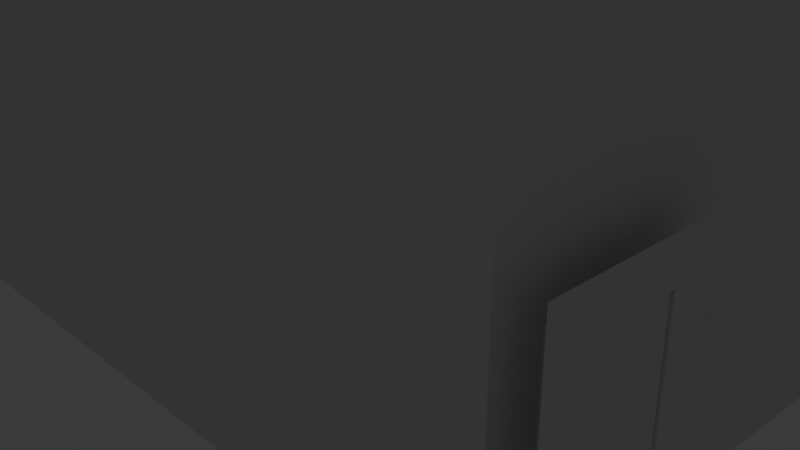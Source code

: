 # Source: Untitled1.blend  (saved by Blender 4.5.91; exported with 4.5.12 LTS)
import bpy
from mathutils import Matrix  # noqa: F401  (used for matrix-valued properties, if any)

bpy.ops.wm.read_factory_settings(use_empty=True)
scene = bpy.context.scene
scene.name = 'Scene'

# ---- collections
col_room = bpy.data.collections.new('ROOM'); scene.collection.children.link(col_room)
col_scene = bpy.data.collections.new('Scene'); scene.collection.children.link(col_scene)
col_references = bpy.data.collections.new('References'); scene.collection.children.link(col_references)
col_collection_4 = bpy.data.collections.new('Collection 4'); scene.collection.children.link(col_collection_4)

# ---- materials (node trees are filled in below, after node groups)
mat_tableboard = bpy.data.materials.new('tableboard')
mat_tablelegs = bpy.data.materials.new('tableLegs')
mat_feet = bpy.data.materials.new('feet')

# ---- node groups
ng_smooth_by_angle = bpy.data.node_groups.new('Smooth by Angle', 'GeometryNodeTree')
_s = ng_smooth_by_angle.interface.new_socket(name='Mesh', in_out='OUTPUT', socket_type='NodeSocketGeometry')
_s = ng_smooth_by_angle.interface.new_socket(name='Mesh', in_out='INPUT', socket_type='NodeSocketGeometry')
_s = ng_smooth_by_angle.interface.new_socket(name='Angle', in_out='INPUT', socket_type='NodeSocketFloat')
_s.subtype = 'ANGLE'
_s.default_value = 0.5236
_s.min_value = 0.0
_s.max_value = 3.142
_s.description = 'Maximum face angle for smooth edges'
_s = ng_smooth_by_angle.interface.new_socket(name='Ignore Sharpness', in_out='INPUT', socket_type='NodeSocketBool')
_s.force_non_field = True
ng_smooth_by_angle.description = 'Set the sharpness of mesh edges based on the angle between the neighboring faces'
ng_smooth_by_angle.is_modifier = True
_N = ng_smooth_by_angle.nodes; _L = ng_smooth_by_angle.links
n0 = _N.new('GeometryNodeSetShadeSmooth'); n0.name = 'Set Shade Smooth'; n0.location = (120, -80)
n0.domain = 'EDGE'
n1 = _N.new('GeometryNodeSetShadeSmooth'); n1.name = 'Set Shade Smooth.001'; n1.location = (300, -80)
n2 = _N.new('NodeGroupOutput'); n2.name = 'Group Output'; n2.location = (480, -80)
n3 = _N.new('GeometryNodeInputMeshEdgeAngle'); n3.name = 'Edge Angle'; n3.location = (-440, -240)
n4 = _N.new('NodeGroupInput'); n4.name = 'Group Input'; n4.location = (-80, -80)
n5 = _N.new('GeometryNodeInputEdgeSmooth'); n5.name = 'Is Edge Smooth'; n5.location = (-260, -120)
n6 = _N.new('GeometryNodeInputShadeSmooth'); n6.name = 'Is Shade Smooth'; n6.location = (-440, -397)
n7 = _N.new('FunctionNodeCompare'); n7.name = 'Compare'; n7.location = (-260, -260)
n7.operation = 'LESS_EQUAL'
n7.inputs[6].default_value = (0.0, 0.0, 0.0, 0.0)
n7.inputs[7].default_value = (0.0, 0.0, 0.0, 0.0)
n8 = _N.new('FunctionNodeBooleanMath'); n8.name = 'Boolean Math.001'; n8.location = (-80, -260)
n9 = _N.new('NodeGroupInput'); n9.name = 'Group Input.001'; n9.location = (-440, -329)
n10 = _N.new('NodeGroupInput'); n10.name = 'Group Input.002'; n10.location = (-259, -189)
n11 = _N.new('FunctionNodeBooleanMath'); n11.name = 'Boolean Math'; n11.location = (-80, -149)
n11.operation = 'OR'
n12 = _N.new('FunctionNodeBooleanMath'); n12.name = 'Boolean Math.002'; n12.location = (-260, -380)
n12.operation = 'OR'
n13 = _N.new('NodeGroupInput'); n13.name = 'Group Input.003'; n13.location = (-440, -460)
_L.new(n3.outputs[0], n7.inputs[0])
_L.new(n1.outputs[0], n2.inputs[0])
_L.new(n9.outputs[1], n7.inputs[1])
_L.new(n7.outputs[0], n8.inputs[0])
_L.new(n4.outputs[0], n0.inputs[0])
_L.new(n0.outputs[0], n1.inputs[0])
_L.new(n8.outputs[0], n0.inputs[2])
_L.new(n10.outputs[2], n11.inputs[1])
_L.new(n5.outputs[0], n11.inputs[0])
_L.new(n11.outputs[0], n0.inputs[1])
_L.new(n13.outputs[2], n12.inputs[1])
_L.new(n6.outputs[0], n12.inputs[0])
_L.new(n12.outputs[0], n8.inputs[1])
n2.is_active_output = True

# ---- material node trees
mat_tableboard.use_nodes = True; mat_tableboard.node_tree.nodes.clear()
_N = mat_tableboard.node_tree.nodes; _L = mat_tableboard.node_tree.links
n0 = _N.new('ShaderNodeBsdfPrincipled'); n0.name = 'Principled BSDF'; n0.location = (-200, 100)
n1 = _N.new('ShaderNodeOutputMaterial'); n1.name = 'Material Output'; n1.location = (200, 100)
_L.new(n0.outputs[0], n1.inputs[0])
n1.is_active_output = True
mat_tablelegs.use_nodes = True; mat_tablelegs.node_tree.nodes.clear()
_N = mat_tablelegs.node_tree.nodes; _L = mat_tablelegs.node_tree.links
n0 = _N.new('ShaderNodeBsdfPrincipled'); n0.name = 'Principled BSDF'; n0.location = (-200, 100)
n1 = _N.new('ShaderNodeOutputMaterial'); n1.name = 'Material Output'; n1.location = (200, 100)
_L.new(n0.outputs[0], n1.inputs[0])
n1.is_active_output = True
mat_feet.use_nodes = True; mat_feet.node_tree.nodes.clear()
_N = mat_feet.node_tree.nodes; _L = mat_feet.node_tree.links
n0 = _N.new('ShaderNodeBsdfPrincipled'); n0.name = 'Principled BSDF'; n0.location = (-200, 100)
n1 = _N.new('ShaderNodeOutputMaterial'); n1.name = 'Material Output'; n1.location = (200, 100)
_L.new(n0.outputs[0], n1.inputs[0])
n1.is_active_output = True

# ---- world
world_world = bpy.data.worlds.new('World'); scene.world = world_world
world_world.use_nodes = True; world_world.node_tree.nodes.clear()
_N = world_world.node_tree.nodes; _L = world_world.node_tree.links
n0 = _N.new('ShaderNodeOutputWorld'); n0.name = 'World Output'; n0.location = (200, 100)
n1 = _N.new('ShaderNodeBackground'); n1.name = 'Background'; n1.location = (-200, 100)
n1.inputs[0].default_value = (0.05088, 0.05088, 0.05088, 1.0)
_L.new(n1.outputs[0], n0.inputs[0])
n0.is_active_output = True
world_world.color = (0.05088, 0.05088, 0.05088)
world_world.sun_shadow_jitter_overblur = 0.0

# ---- cameras
cam_camera = bpy.data.cameras.new('Camera')
cam_camera.clip_end = 100.0
cam_camera.ortho_scale = 7.314

# ---- lights
light_light = bpy.data.lights.new('Light', 'POINT')
light_light.energy = 1000.0
light_light.shadow_soft_size = 0.1

# ---- meshes
me_plane_003 = bpy.data.meshes.new('Plane.003')
me_plane_003.from_pydata([(-1.0, -1.0, 0.0), (1.0, -1.0, 0.0), (-1.0, 1.0, 0.0), (1.0, 1.0, 0.0), (-0.4037, -16.38, -3.814e-16), (-0.2963, -16.38, 3.814e-16), (-0.2963, -1.0, 0.0), (-0.4037, -1.0, 0.0), (-0.4037, 1.0, 0.0), (-0.2963, 1.0, 0.0), (-0.4037, 16.38, -3.814e-16), (-0.2963, 16.38, 3.814e-16)], [], [(6, 7, 4, 5), (8, 9, 11, 10), (6, 9, 8, 7), (6, 1, 3, 9), (0, 7, 8, 2)])
_uv = me_plane_003.uv_layers.new(name='UVMap')
_uv.uv.foreach_set('vector', [0.3518, 0.0, 0.2982, 0.0, 0.2982, 0.0, 0.3518, 0.0, 0.2982, 1.0, 0.3518, 1.0, 0.3518, 1.0, 0.2982, 1.0, 0.3518, 0.0, 0.3518, 1.0, 0.2982, 1.0, 0.2982, 0.0, 0.3518, 0.0, 1.0, 0.0, 1.0, 1.0, 0.3518, 1.0, 0.0, 0.0, 0.2982, 0.0, 0.2982, 1.0, 0.0, 1.0])
me_plane_003.update()
me_plane_004 = bpy.data.meshes.new('Plane.004')
me_plane_004.from_pydata([(-1.0, -0.6766, -1.413e-08), (1.0, -0.6766, -1.413e-08), (-1.0, 0.6806, 1.396e-08), (1.0, 0.6806, 1.396e-08), (-0.833, 0.5747, 1.539e-08), (-0.833, -0.5707, -1.27e-08), (0.833, -0.5707, -1.556e-08), (0.833, 0.5747, 1.253e-08), (-0.833, 0.5747, 1.539e-08), (-0.833, -0.5707, -1.27e-08), (0.833, -0.5707, -1.556e-08), (0.833, 0.5747, 1.253e-08)], [], [(5, 4, 2, 0), (6, 5, 0, 1), (7, 6, 1, 3), (4, 7, 3, 2), (7, 4, 8, 11), (5, 6, 10, 9), (6, 7, 11, 10), (4, 5, 9, 8)])
_uv = me_plane_004.uv_layers.new(name='UVMap')
_uv.uv.foreach_set('vector', [0.05295, 0.05295, 0.05295, 0.9471, 0.0, 1.0, 0.0, 0.0, 0.9471, 0.05295, 0.05295, 0.05295, 0.0, 0.0, 1.0, 0.0, 0.9471, 0.9471, 0.9471, 0.05295, 1.0, 0.0, 1.0, 1.0, 0.05295, 0.9471, 0.9471, 0.9471, 1.0, 1.0, 0.0, 1.0, 0.9471, 0.9471, 0.05295, 0.9471, 0.05295, 0.9471, 0.9471, 0.9471, 0.05295, 0.05295, 0.9471, 0.05295, 0.9471, 0.05295, 0.05295, 0.05295, 0.9471, 0.05295, 0.9471, 0.9471, 0.9471, 0.9471, 0.9471, 0.05295, 0.05295, 0.9471, 0.05295, 0.05295, 0.05295, 0.05295, 0.05295, 0.9471])
me_plane_004.update()
me_plane_006 = bpy.data.meshes.new('Plane.006')
me_plane_006.from_pydata([(-0.833, 0.5747, 1.539e-08), (-0.833, -0.5707, -1.27e-08), (0.833, -0.5707, -1.556e-08), (0.833, 0.5747, 1.253e-08)], [], [(0, 1, 2, 3)])
_uv = me_plane_006.uv_layers.new(name='UVMap')
_uv.uv.foreach_set('vector', [0.05295, 0.9471, 0.05295, 0.05295, 0.9471, 0.05295, 0.9471, 0.9471])
me_plane_006.update()
me_cube = bpy.data.meshes.new('Cube')
me_cube.from_pydata([(-0.2165, -0.5314, -1.674), (-0.2165, -1.0, -1.205), (-0.2165, -0.8627, -1.537), (-0.2165, -1.0, -0.1426), (-0.2165, -0.5314, 0.326), (-0.2165, -0.8627, 0.1888), (-0.2165, 1.0, -1.205), (-0.2165, 0.5314, -1.674), (-0.2165, 0.8627, -1.537), (-0.2165, 0.5314, 0.326), (-0.2165, 1.0, -0.1426), (-0.2165, 0.8627, 0.1888), (1.784, -1.0, -1.205), (1.784, -0.5314, -1.674), (1.784, -0.8627, -1.537), (1.784, -0.5314, 0.326), (1.784, -1.0, -0.1426), (1.784, -0.8627, 0.1888), (1.784, 0.5314, -1.674), (1.784, 1.0, -1.205), (1.784, 0.8627, -1.537), (1.784, 1.0, -0.1426), (1.784, 0.5314, 0.326), (1.784, 0.8627, 0.1888)], [], [(18, 7, 8, 20), (20, 8, 6, 19), (9, 22, 23, 11), (11, 23, 21, 10), (0, 13, 14, 2), (2, 14, 12, 1), (15, 4, 5, 17), (17, 5, 3, 16), (7, 18, 13, 0), (0, 2, 1, 3, 5, 4, 9, 11, 10, 6, 8, 7), (12, 16, 3, 1), (22, 9, 4, 15), (6, 10, 21, 19), (18, 20, 19, 21, 23, 22, 15, 17, 16, 12, 14, 13)])
me_cube.polygons.foreach_set('use_smooth', [True] * 14)
_uv = me_cube.uv_layers.new(name='UVMap')
_uv.uv.foreach_set('vector', [0.375, 0.5586, 0.125, 0.5586, 0.125, 0.5, 0.3874, 0.5124, 0.3874, 0.5124, 0.3894, 0.2356, 0.4336, 0.25, 0.4336, 0.5, 0.875, 0.5586, 0.625, 0.5586, 0.6126, 0.5124, 0.875, 0.5, 0.6106, 0.2356, 0.6126, 0.5124, 0.5664, 0.5, 0.5664, 0.25, 0.125, 0.6914, 0.375, 0.6914, 0.3874, 0.7376, 0.125, 0.75, 0.375, 1.0, 0.3874, 0.7376, 0.4336, 0.75, 0.4336, 1.0, 0.625, 0.6914, 0.875, 0.6914, 0.875, 0.75, 0.6126, 0.7376, 0.6126, 0.7376, 0.625, 1.0, 0.5664, 1.0, 0.5664, 0.75, 0.125, 0.5586, 0.375, 0.5586, 0.375, 0.6914, 0.125, 0.6914, 0.375, 0.05858, 0.3922, 0.01716, 0.4336, 0.0, 0.5664, 0.0, 0.6078, 0.01716, 0.625, 0.05858, 0.625, 0.1914, 0.6106, 0.2356, 0.5664, 0.25, 0.4336, 0.25, 0.3894, 0.2356, 0.375, 0.1914, 0.4336, 0.75, 0.5664, 0.75, 0.5664, 1.0, 0.4336, 1.0, 0.625, 0.5586, 0.875, 0.5586, 0.875, 0.6914, 0.625, 0.6914, 0.4336, 0.25, 0.5664, 0.25, 0.5664, 0.5, 0.4336, 0.5, 0.375, 0.5586, 0.3874, 0.5124, 0.4336, 0.5, 0.5664, 0.5, 0.6126, 0.5124, 0.625, 0.5586, 0.625, 0.6914, 0.6126, 0.7376, 0.5664, 0.75, 0.4336, 0.75, 0.3874, 0.7376, 0.375, 0.6914])
me_cube.update()
me_cube_001 = bpy.data.meshes.new('Cube.001')
me_cube_001.from_pydata([(0.1975, -1.325, -2.799), (0.1975, -1.325, -0.5796), (0.1975, 0.4236, -2.799), (0.1975, 0.4236, -0.5796), (2.417, -1.325, -2.799), (2.417, -1.325, -0.5796), (2.417, 0.4236, -2.799), (2.417, 0.4236, -0.5796)], [], [(0, 1, 3, 2), (2, 3, 7, 6), (6, 7, 5, 4), (4, 5, 1, 0), (2, 6, 4, 0), (7, 3, 1, 5)])
me_cube_001.polygons.foreach_set('use_smooth', [True] * 6)
_uv = me_cube_001.uv_layers.new(name='UVMap')
_uv.uv.foreach_set('vector', [0.375, 0.0, 0.625, 0.0, 0.625, 0.25, 0.375, 0.25, 0.375, 0.25, 0.625, 0.25, 0.625, 0.5, 0.375, 0.5, 0.375, 0.5, 0.625, 0.5, 0.625, 0.75, 0.375, 0.75, 0.375, 0.75, 0.625, 0.75, 0.625, 1.0, 0.375, 1.0, 0.125, 0.5, 0.375, 0.5, 0.375, 0.75, 0.125, 0.75, 0.625, 0.5, 0.875, 0.5, 0.875, 0.75, 0.625, 0.75])
me_cube_001.update()
me_vert = bpy.data.meshes.new('Vert')
me_vert.from_pydata([(-0.00338, 0.0, -0.2145), (0.7477, 0.0, -0.2145), (0.7477, 0.0, -1.497)], [(0, 1), (1, 2)], [])
me_vert.update()
me_plane_001 = bpy.data.meshes.new('Plane.001')
me_plane_001.from_pydata([(-4.203, 3.383, 0.005271), (-4.203, 2.608, 0.005271), (-4.203, 3.383, 1.995), (-4.203, 2.608, 1.995), (-4.203, 3.383, 1.612), (-4.203, 2.608, 1.612), (-4.203, 3.383, 1.462), (-4.203, 2.608, 1.462), (-4.203, 3.383, 1.099), (-4.203, 3.383, 0.7358), (-4.203, 3.383, 0.3728), (-4.203, 2.608, 1.099), (-4.203, 2.608, 0.7358), (-4.203, 2.608, 0.3728), (-4.203, 2.675, 0.005271), (-4.203, 3.316, 0.005271), (-4.203, 2.996, 0.005271), (-4.203, 3.316, 1.995), (-4.203, 2.675, 1.995), (-4.203, 2.996, 1.995), (-4.203, 3.316, 1.612), (-4.203, 2.675, 1.612), (-4.203, 2.996, 1.612), (-4.203, 3.316, 1.462), (-4.203, 2.675, 1.462), (-4.203, 2.996, 1.462), (-4.203, 3.316, 1.099), (-4.203, 2.675, 1.099), (-4.203, 2.996, 1.099), (-4.203, 3.316, 0.7358), (-4.203, 2.675, 0.7358), (-4.203, 2.996, 0.7358), (-4.203, 2.675, 0.3728), (-4.203, 3.316, 0.3728), (-4.203, 2.996, 0.3728), (-4.203, 2.724, 1.661), (-4.203, 2.724, 1.946), (-4.203, 2.947, 1.946), (-4.203, 2.947, 1.661), (-4.203, 3.045, 1.661), (-4.203, 3.045, 1.946), (-4.203, 3.267, 1.946), (-4.203, 3.267, 1.661), (-4.203, 3.267, 1.413), (-4.203, 3.267, 1.148), (-4.203, 3.045, 1.148), (-4.203, 3.045, 1.413), (-4.203, 2.947, 1.413), (-4.203, 2.947, 1.148), (-4.203, 2.724, 1.148), (-4.203, 2.724, 1.413), (-4.203, 3.267, 1.05), (-4.203, 3.267, 0.7848), (-4.203, 3.045, 0.7848), (-4.203, 3.045, 1.05), (-4.203, 2.947, 1.05), (-4.203, 2.947, 0.7848), (-4.203, 2.724, 0.7848), (-4.203, 2.724, 1.05), (-4.203, 3.267, 0.6869), (-4.203, 3.267, 0.4218), (-4.203, 3.045, 0.4218), (-4.203, 3.045, 0.6869), (-4.203, 2.947, 0.6869), (-4.203, 2.947, 0.4218), (-4.203, 2.724, 0.4218), (-4.203, 2.724, 0.6869)], [], [(33, 15, 16, 34), (34, 16, 14, 32), (20, 23, 25, 22), (22, 25, 24, 21), (13, 32, 14, 1), (33, 10, 0, 15), (18, 21, 5, 3), (2, 4, 20, 17), (5, 21, 24, 7), (20, 4, 6, 23), (23, 6, 8, 26), (7, 24, 27, 11), (11, 27, 30, 12), (26, 8, 9, 29), (12, 30, 32, 13), (29, 9, 10, 33), (21, 18, 36, 35), (18, 19, 37, 36), (19, 22, 38, 37), (22, 21, 35, 38), (22, 19, 40, 39), (19, 17, 41, 40), (17, 20, 42, 41), (20, 22, 39, 42), (23, 26, 44, 43), (26, 28, 45, 44), (28, 25, 46, 45), (25, 23, 43, 46), (25, 28, 48, 47), (28, 27, 49, 48), (27, 24, 50, 49), (24, 25, 47, 50), (26, 29, 52, 51), (29, 31, 53, 52), (31, 28, 54, 53), (28, 26, 51, 54), (28, 31, 56, 55), (31, 30, 57, 56), (30, 27, 58, 57), (27, 28, 55, 58), (29, 33, 60, 59), (33, 34, 61, 60), (34, 31, 62, 61), (31, 29, 59, 62), (31, 34, 64, 63), (34, 32, 65, 64), (32, 30, 66, 65), (30, 31, 63, 66)])
_uv = me_plane_001.uv_layers.new(name='UVMap')
_uv.uv.foreach_set('vector', [0.0, 0.0, 0.0, 0.0, 0.0, 0.0, 0.0, 0.0, 0.0, 0.0, 0.0, 0.0, 0.0, 0.0, 0.0, 0.0, 0.0, 0.0, 0.0, 0.0, 0.0, 0.0, 0.0, 0.0, 0.0, 0.0, 0.0, 0.0, 0.0, 0.0, 0.0, 0.0, 0.0, 0.0, 0.0, 0.0, 0.0, 0.0, 0.0, 0.0, 0.0, 0.0, 0.0, 0.0, 0.0, 0.0, 0.0, 0.0, 0.0, 0.0, 0.0, 0.0, 0.0, 0.0, 0.0, 0.0, 0.0, 0.0, 0.0, 0.0, 0.0, 0.0, 0.0, 0.0, 0.0, 0.0, 0.0, 0.0, 0.0, 0.0, 0.0, 0.0, 0.0, 0.0, 0.0, 0.0, 0.0, 0.0, 0.0, 0.0, 0.0, 0.0, 0.0, 0.0, 0.0, 0.0, 0.0, 0.0, 0.0, 0.0, 0.0, 0.0, 0.0, 0.0, 0.0, 0.0, 0.0, 0.0, 0.0, 0.0, 0.0, 0.0, 0.0, 0.0, 0.0, 0.0, 0.0, 0.0, 0.0, 0.0, 0.0, 0.0, 0.0, 0.0, 0.0, 0.0, 0.0, 0.0, 0.0, 0.0, 0.0, 0.0, 0.0, 0.0, 0.0, 0.0, 0.0, 0.0, 0.0, 0.0, 0.0, 0.0, 0.0, 0.0, 0.0, 0.0, 0.0, 0.0, 0.0, 0.0, 0.0, 0.0, 0.0, 0.0, 0.0, 0.0, 0.0, 0.0, 0.0, 0.0, 0.0, 0.0, 0.0, 0.0, 0.0, 0.0, 0.0, 0.0, 0.0, 0.0, 0.0, 0.0, 0.0, 0.0, 0.0, 0.0, 0.0, 0.0, 0.0, 0.0, 0.0, 0.0, 0.0, 0.0, 0.0, 0.0, 0.0, 0.0, 0.0, 0.0, 0.0, 0.0, 0.0, 0.0, 0.0, 0.0, 0.0, 0.0, 0.0, 0.0, 0.0, 0.0, 0.0, 0.0, 0.0, 0.0, 0.0, 0.0, 0.0, 0.0, 0.0, 0.0, 0.0, 0.0, 0.0, 0.0, 0.0, 0.0, 0.0, 0.0, 0.0, 0.0, 0.0, 0.0, 0.0, 0.0, 0.0, 0.0, 0.0, 0.0, 0.0, 0.0, 0.0, 0.0, 0.0, 0.0, 0.0, 0.0, 0.0, 0.0, 0.0, 0.0, 0.0, 0.0, 0.0, 0.0, 0.0, 0.0, 0.0, 0.0, 0.0, 0.0, 0.0, 0.0, 0.0, 0.0, 0.0, 0.0, 0.0, 0.0, 0.0, 0.0, 0.0, 0.0, 0.0, 0.0, 0.0, 0.0, 0.0, 0.0, 0.0, 0.0, 0.0, 0.0, 0.0, 0.0, 0.0, 0.0, 0.0, 0.0, 0.0, 0.0, 0.0, 0.0, 0.0, 0.0, 0.0, 0.0, 0.0, 0.0, 0.0, 0.0, 0.0, 0.0, 0.0, 0.0, 0.0, 0.0, 0.0, 0.0, 0.0, 0.0, 0.0, 0.0, 0.0, 0.0, 0.0, 0.0, 0.0, 0.0, 0.0, 0.0, 0.0, 0.0, 0.0, 0.0, 0.0, 0.0, 0.0, 0.0, 0.0, 0.0, 0.0, 0.0, 0.0, 0.0, 0.0, 0.0, 0.0, 0.0, 0.0, 0.0, 0.0, 0.0, 0.0, 0.0, 0.0, 0.0, 0.0, 0.0, 0.0, 0.0, 0.0, 0.0, 0.0, 0.0, 0.0, 0.0, 0.0, 0.0, 0.0, 0.0, 0.0, 0.0, 0.0, 0.0, 0.0, 0.0, 0.0, 0.0, 0.0, 0.0, 0.0, 0.0, 0.0, 0.0, 0.0, 0.0, 0.0, 0.0, 0.0, 0.0, 0.0, 0.0, 0.0, 0.0, 0.0, 0.0, 0.0, 0.0, 0.0, 0.0, 0.0, 0.0, 0.0, 0.0, 0.0, 0.0, 0.0, 0.0, 0.0, 0.0, 0.0, 0.0])
me_plane_001.update()
me_plane_007 = bpy.data.meshes.new('Plane.007')
me_plane_007.from_pydata([(-4.203, 2.724, 1.661), (-4.203, 2.724, 1.946), (-4.203, 2.947, 1.946), (-4.203, 2.947, 1.661), (-4.203, 3.045, 1.661), (-4.203, 3.045, 1.946), (-4.203, 3.267, 1.946), (-4.203, 3.267, 1.661), (-4.203, 3.267, 1.413), (-4.203, 3.267, 1.148), (-4.203, 3.045, 1.148), (-4.203, 3.045, 1.413), (-4.203, 2.947, 1.413), (-4.203, 2.947, 1.148), (-4.203, 2.724, 1.148), (-4.203, 2.724, 1.413), (-4.203, 3.267, 1.05), (-4.203, 3.267, 0.7848), (-4.203, 3.045, 0.7848), (-4.203, 3.045, 1.05), (-4.203, 2.947, 1.05), (-4.203, 2.947, 0.7848), (-4.203, 2.724, 0.7848), (-4.203, 2.724, 1.05), (-4.203, 3.267, 0.6869), (-4.203, 3.267, 0.4218), (-4.203, 3.045, 0.4218), (-4.203, 3.045, 0.6869), (-4.203, 2.947, 0.6869), (-4.203, 2.947, 0.4218), (-4.203, 2.724, 0.4218), (-4.203, 2.724, 0.6869)], [], [(1, 2, 3, 0), (5, 6, 7, 4), (8, 9, 10, 11), (12, 13, 14, 15), (16, 17, 18, 19), (20, 21, 22, 23), (24, 25, 26, 27), (28, 29, 30, 31)])
_uv = me_plane_007.uv_layers.new(name='UVMap')
_uv.uv.foreach_set('vector', [0.0, 0.0, 0.0, 0.0, 0.0, 0.0, 0.0, 0.0, 0.0, 0.0, 0.0, 0.0, 0.0, 0.0, 0.0, 0.0, 0.0, 0.0, 0.0, 0.0, 0.0, 0.0, 0.0, 0.0, 0.0, 0.0, 0.0, 0.0, 0.0, 0.0, 0.0, 0.0, 0.0, 0.0, 0.0, 0.0, 0.0, 0.0, 0.0, 0.0, 0.0, 0.0, 0.0, 0.0, 0.0, 0.0, 0.0, 0.0, 0.0, 0.0, 0.0, 0.0, 0.0, 0.0, 0.0, 0.0, 0.0, 0.0, 0.0, 0.0, 0.0, 0.0, 0.0, 0.0])
me_plane_007.update()
me_plane = bpy.data.meshes.new('Plane')
me_plane.from_pydata([(-4.203, -3.499, 0.0), (4.203, -3.499, 0.0), (-4.203, 3.499, 0.0), (4.203, 3.499, 0.0), (-4.203, 3.499, 3.0), (-4.203, -3.499, 3.0), (4.203, -3.499, 3.0), (4.203, 3.499, 3.0), (-4.203, 1.374, 0.0), (4.203, 1.374, 0.0), (-4.203, 1.374, 3.0), (4.203, 1.374, 3.0), (-4.203, 0.4654, 0.0), (-4.203, 0.4654, 3.0), (4.203, 0.4654, 0.0), (4.203, 0.4654, 3.0), (-4.203, -2.599, 0.0), (-4.203, -2.599, 3.0), (4.203, -2.599, 0.0), (4.203, -2.599, 3.0), (-4.203, -3.091, 0.0), (-4.203, -3.091, 3.0), (4.203, -3.091, 0.0), (4.203, -3.091, 3.0), (4.203, 3.391, 0.0), (4.203, 3.391, 3.0), (-4.203, 3.391, 0.0), (-4.203, 3.391, 3.0), (-4.203, 2.6, 0.0), (-4.203, 2.6, 3.0), (4.203, 2.6, 0.0), (4.203, 2.6, 3.0), (4.203, 3.499, 2.0), (4.203, -3.499, 2.0), (-4.203, -3.499, 2.0), (-4.203, 3.499, 2.0), (-4.203, 1.374, 2.0), (4.203, 1.374, 2.0), (4.203, 0.4654, 2.0), (-4.203, 0.4654, 2.0), (4.203, -2.599, 2.0), (-4.203, -2.599, 2.0), (4.203, -3.091, 2.0), (-2.522, -3.499, 0.0), (-4.203, 3.391, 2.0), (4.203, 3.391, 2.0), (4.203, 2.6, 2.0), (-4.203, 2.6, 2.0), (4.203, -2.297, 0.0), (4.203, -2.297, 3.0), (-4.203, -2.297, 0.0), (-4.203, -2.297, 3.0), (-4.203, -2.297, 2.0), (4.203, -2.297, 2.0), (4.203, -0.6645, 0.0), (4.203, -0.6645, 3.0), (4.203, -0.6645, 2.0), (-4.203, -0.6645, 0.0), (-4.203, -0.6645, 3.0), (-4.203, -0.6645, 2.0), (-4.203, -1.589, 0.0), (-4.203, -1.589, 3.0), (-4.203, -1.589, 2.0), (4.203, -1.589, 0.0), (4.203, -1.589, 3.0), (4.203, -1.589, 2.0), (-4.203, 3.499, 1.0), (4.203, 1.374, 1.0), (4.203, 0.4654, 1.0), (-4.203, 3.391, 1.0), (4.203, 3.391, 1.0), (4.203, 2.6, 1.0), (4.203, 3.499, 1.0), (4.203, -2.297, 1.0), (4.203, -0.6645, 1.0), (4.203, -1.589, 1.0), (4.203, -3.499, 1.0), (-4.203, 1.374, 1.0), (-4.203, 0.4654, 1.0), (-4.203, -2.599, 1.0), (4.203, -3.091, 1.0), (-4.203, -3.091, 1.0), (-4.203, 2.6, 1.0), (-4.203, -3.499, 1.0), (-4.203, -2.297, 1.0), (-4.203, -0.6645, 1.0), (-4.203, -1.589, 1.0), (4.203, 3.499, 2.287), (-4.203, -3.499, 2.287), (4.203, -3.499, 2.287), (-4.203, 3.499, 2.287), (-4.203, 1.374, 2.287), (4.203, 1.374, 2.287), (4.203, 0.4654, 2.287), (-4.203, 0.4654, 2.287), (4.203, -2.599, 2.287), (-4.203, -2.599, 2.287), (4.203, -3.091, 2.287), (-4.203, -3.091, 2.287), (-4.203, 3.391, 2.287), (4.203, 3.391, 2.287), (4.203, 2.6, 2.287), (-4.203, 2.6, 2.287), (-4.203, -2.297, 2.287), (4.203, -2.297, 2.287), (-4.203, -0.6645, 2.287), (4.203, -0.6645, 2.287), (4.203, -1.589, 2.287), (-4.203, -1.589, 2.287), (-0.8405, -3.499, 0.0), (0.8405, -3.499, 0.0), (2.522, -3.499, 0.0), (2.522, 3.499, 0.0), (0.8405, 3.499, 0.0), (-0.8405, 3.499, 0.0), (-2.522, 3.499, 0.0), (-2.522, -3.499, 3.0), (-0.8405, -3.499, 3.0), (0.8405, -3.499, 3.0), (2.522, -3.499, 3.0), (2.522, 3.499, 3.0), (0.8405, 3.499, 3.0), (-0.8405, 3.499, 3.0), (-2.522, 3.499, 3.0), (-2.522, 1.374, 3.0), (-0.8405, 1.374, 3.0), (0.8405, 1.374, 3.0), (2.522, 1.374, 3.0), (2.522, 1.374, 0.0), (0.8405, 1.374, 0.0), (-0.8405, 1.374, 0.0), (-2.522, 1.374, 0.0), (2.522, 0.4654, 0.0), (0.8405, 0.4654, 0.0), (-0.8405, 0.4654, 0.0), (-2.522, 0.4654, 0.0), (-2.522, 0.4654, 3.0), (-0.8405, 0.4654, 3.0), (0.8405, 0.4654, 3.0), (2.522, 0.4654, 3.0), (-2.522, -2.599, 3.0), (-0.8405, -2.599, 3.0), (0.8405, -2.599, 3.0), (2.522, -2.599, 3.0), (2.522, -2.599, 0.0), (0.8405, -2.599, 0.0), (-0.8405, -2.599, 0.0), (-2.522, -2.599, 0.0), (2.522, -3.091, 0.0), (0.8405, -3.091, 0.0), (-0.8405, -3.091, 0.0), (-2.522, -3.091, 0.0), (-2.522, -3.091, 3.0), (-0.8405, -3.091, 3.0), (0.8405, -3.091, 3.0), (2.522, -3.091, 3.0), (-2.522, 3.391, 3.0), (-0.8405, 3.391, 3.0), (0.8405, 3.391, 3.0), (2.522, 3.391, 3.0), (2.522, 3.391, 0.0), (0.8405, 3.391, 0.0), (-0.8405, 3.391, 0.0), (-2.522, 3.391, 0.0), (2.522, 2.6, 0.0), (0.8405, 2.6, 0.0), (-0.8405, 2.6, 0.0), (-2.522, 2.6, 0.0), (-2.522, 2.6, 3.0), (-0.8405, 2.6, 3.0), (0.8405, 2.6, 3.0), (2.522, 2.6, 3.0), (-2.522, -3.499, 2.0), (-0.8405, -3.499, 2.0), (0.8405, -3.499, 2.0), (2.522, -3.499, 2.0), (2.522, 3.499, 2.0), (0.8405, 3.499, 2.0), (-0.8405, 3.499, 2.0), (-2.522, 3.499, 2.0), (-2.522, -2.297, 3.0), (-0.8405, -2.297, 3.0), (0.8405, -2.297, 3.0), (2.522, -2.297, 3.0), (2.522, -2.297, 0.0), (0.8405, -2.297, 0.0), (-0.8405, -2.297, 0.0), (-2.522, -2.297, 0.0), (-2.522, -0.6645, 3.0), (-0.8405, -0.6645, 3.0), (0.8405, -0.6645, 3.0), (2.522, -0.6645, 3.0), (2.522, -0.6645, 0.0), (0.8405, -0.6645, 0.0), (-0.8405, -0.6645, 0.0), (-2.522, -0.6645, 0.0), (2.522, -1.589, 0.0), (0.8405, -1.589, 0.0), (-0.8405, -1.589, 0.0), (-2.522, -1.589, 0.0), (-2.522, -1.589, 3.0), (-0.8405, -1.589, 3.0), (0.8405, -1.589, 3.0), (2.522, -1.589, 3.0), (2.522, 3.499, 1.0), (0.8405, 3.499, 1.0), (-0.8405, 3.499, 1.0), (-2.522, 3.499, 1.0), (-2.522, -3.499, 1.0), (-0.8405, -3.499, 1.0), (0.8405, -3.499, 1.0), (2.522, -3.499, 1.0), (-2.522, -3.499, 2.287), (-0.8405, -3.499, 2.287), (0.8405, -3.499, 2.287), (2.522, -3.499, 2.287), (2.522, 3.499, 2.287), (0.8405, 3.499, 2.287), (-0.8405, 3.499, 2.287), (-2.522, 3.499, 2.287), (-4.478, -3.499, 2.0), (-4.478, 1.374, 2.0), (-4.478, 0.4654, 2.0), (-4.478, -2.599, 2.0), (-4.478, -0.6645, 2.0), (-4.478, -1.589, 2.0), (-4.478, 1.374, 1.0), (-4.478, 0.4654, 1.0), (-4.478, -2.599, 1.0), (-4.478, -3.091, 1.0), (-4.478, -3.499, 1.0), (-4.478, -0.6645, 1.0), (-4.478, -1.589, 1.0), (-4.478, -3.499, 2.287), (-4.478, 1.374, 2.287), (-4.478, 0.4654, 2.287), (-4.478, -2.599, 2.287), (-4.478, -3.091, 2.287), (-4.478, -0.6645, 2.287), (-4.478, -1.589, 2.287), (-4.478, -3.447, 1.968), (-4.478, 1.32, 1.972), (-4.478, 0.5192, 1.972), (-4.478, -2.654, 1.968), (-4.478, -0.7192, 1.972), (-4.478, -1.535, 1.972), (-4.478, 1.32, 1.09), (-4.478, 0.5192, 1.09), (-4.478, -2.654, 1.087), (-4.478, -3.087, 1.087), (-4.478, -3.447, 1.087), (-4.478, -0.7192, 1.09), (-4.478, -1.535, 1.09), (-4.478, -3.447, 2.222), (-4.478, 1.32, 2.225), (-4.478, 0.5192, 2.225), (-4.478, -2.654, 2.222), (-4.478, -3.087, 2.222), (-4.478, -0.7192, 2.225), (-4.478, -1.535, 2.225), (-4.741, -3.447, 1.968), (-4.741, 1.32, 1.972), (-4.741, 0.5192, 1.972), (-4.741, -2.654, 1.968), (-4.741, -0.7192, 1.972), (-4.741, -1.535, 1.972), (-4.741, 1.32, 1.09), (-4.741, 0.5192, 1.09), (-4.741, -2.654, 1.087), (-4.741, -3.087, 1.087), (-4.741, -3.447, 1.087), (-4.741, -0.7192, 1.09), (-4.741, -1.535, 1.09), (-4.741, -3.447, 2.222), (-4.741, 1.32, 2.225), (-4.741, 0.5192, 2.225), (-4.741, -2.654, 2.222), (-4.741, -3.087, 2.222), (-4.741, -0.7192, 2.225), (-4.741, -1.535, 2.225), (-4.765, 3.391, 0.0), (-4.765, 2.6, 0.0), (-4.765, 3.391, 2.0), (-4.765, 2.6, 2.0), (-4.765, 3.391, 1.0), (-4.765, 2.6, 1.0), (4.456, -2.599, 0.0), (4.456, -3.091, 0.0), (4.456, -2.599, 2.0), (4.456, -3.091, 2.0), (4.456, -2.297, 0.0), (4.456, -2.297, 2.0), (4.456, -2.297, 1.0), (4.456, -3.091, 1.0), (4.456, -1.967, 0.0), (4.456, -1.967, 2.0), (4.456, -1.967, 1.0), (4.456, -3.394, 0.0), (4.456, -3.394, 2.0), (4.456, -3.394, 1.0), (4.456, -2.599, 2.359), (4.456, -3.091, 2.359), (4.456, -2.297, 2.359), (4.456, -1.967, 2.359), (4.456, -3.394, 2.359), (4.203, -3.091, 0.0414), (4.203, -2.599, 0.0414), (4.203, -2.297, 0.0414), (4.456, -3.091, 0.0414), (4.456, -2.599, 0.0414), (4.456, -2.297, 0.0414), (-4.741, -3.856, 2.217), (-4.741, 1.743, 2.193), (-4.741, 0.09611, 2.193), (-4.741, -2.226, 2.217), (-4.741, -0.2887, 2.193), (-4.741, -1.965, 2.193), (-4.741, 1.743, 0.3804), (-4.741, 0.09611, 0.3804), (-4.741, -2.226, 0.4046), (-4.741, -3.116, 0.4046), (-4.741, -3.856, 0.4046), (-4.741, -0.2887, 0.3804), (-4.741, -1.965, 0.3804), (-4.741, -3.856, 2.738), (-4.741, 1.743, 2.714), (-4.741, 0.09611, 2.714), (-4.741, -2.226, 2.738), (-4.741, -3.116, 2.738), (-4.741, -0.2887, 2.714), (-4.741, -1.965, 2.714)], [], [(160, 24, 3, 112), (159, 120, 7, 25), (100, 25, 7, 87), (98, 21, 5, 88), (219, 123, 4, 90), (215, 119, 6, 89), (102, 29, 10, 91), (93, 15, 11, 92), (139, 127, 11, 15), (132, 14, 9, 128), (192, 54, 14, 132), (191, 139, 15, 55), (106, 55, 15, 93), (91, 10, 13, 94), (97, 23, 19, 95), (155, 143, 19, 23), (148, 22, 18, 144), (103, 51, 17, 96), (111, 1, 22, 148), (119, 155, 23, 6), (89, 6, 23, 97), (96, 17, 21, 98), (90, 4, 27, 99), (101, 31, 25, 100), (171, 159, 25, 31), (164, 30, 24, 160), (128, 9, 30, 164), (127, 171, 31, 11), (92, 11, 31, 101), (99, 27, 29, 102), (67, 37, 46, 71), (71, 46, 45, 70), (66, 35, 44, 69), (174, 214, 215, 175), (76, 33, 42, 80), (84, 52, 41, 79), (173, 213, 214, 174), (74, 56, 38, 68), (68, 38, 37, 67), (82, 47, 36, 77), (211, 175, 33, 76), (207, 179, 35, 66), (172, 212, 213, 173), (70, 45, 32, 72), (86, 62, 52, 84), (108, 61, 51, 103), (95, 19, 49, 104), (143, 183, 49, 19), (144, 18, 48, 184), (94, 13, 58, 105), (78, 39, 59, 85), (75, 65, 56, 74), (107, 64, 55, 106), (203, 191, 55, 64), (196, 63, 54, 192), (184, 48, 63, 196), (183, 203, 64, 49), (104, 49, 64, 107), (73, 53, 65, 75), (105, 58, 61, 108), (34, 88, 212, 172), (48, 307, 73, 75, 63), (63, 75, 74, 54), (24, 70, 72, 3), (115, 207, 66, 2), (14, 68, 67, 9), (54, 74, 68, 14), (2, 66, 69, 26), (30, 71, 70, 24), (9, 67, 71, 30), (57, 85, 86, 60), (12, 78, 85, 57), (60, 86, 84, 50), (20, 81, 83, 0), (111, 211, 76, 1), (28, 82, 77, 8), (8, 77, 78, 12), (50, 84, 79, 16), (1, 76, 80, 305, 22), (16, 79, 81, 20), (178, 218, 219, 179), (53, 104, 107, 65), (65, 107, 106, 56), (39, 94, 105, 59), (40, 95, 104, 53), (62, 108, 103, 52), (44, 99, 102, 47), (37, 92, 101, 46), (46, 101, 100, 45), (35, 90, 99, 44), (177, 217, 218, 178), (33, 89, 97, 42), (52, 103, 96, 41), (42, 97, 95, 40), (176, 216, 217, 177), (56, 106, 93, 38), (38, 93, 92, 37), (47, 102, 91, 36), (175, 215, 89, 33), (179, 219, 90, 35), (32, 87, 216, 176), (45, 100, 87, 32), (0, 83, 208, 43), (43, 208, 209, 109), (109, 209, 210, 110), (110, 210, 211, 111), (3, 72, 204, 112), (112, 204, 205, 113), (113, 205, 206, 114), (114, 206, 207, 115), (51, 61, 200, 180), (180, 200, 201, 181), (181, 201, 202, 182), (182, 202, 203, 183), (50, 187, 199, 60), (187, 186, 198, 199), (186, 185, 197, 198), (185, 184, 196, 197), (60, 199, 195, 57), (199, 198, 194, 195), (198, 197, 193, 194), (197, 196, 192, 193), (61, 58, 188, 200), (200, 188, 189, 201), (201, 189, 190, 202), (202, 190, 191, 203), (16, 147, 187, 50), (147, 146, 186, 187), (146, 145, 185, 186), (145, 144, 184, 185), (17, 51, 180, 140), (140, 180, 181, 141), (141, 181, 182, 142), (142, 182, 183, 143), (72, 32, 176, 204), (204, 176, 177, 205), (205, 177, 178, 206), (206, 178, 179, 207), (83, 34, 172, 208), (208, 172, 173, 209), (209, 173, 174, 210), (210, 174, 175, 211), (10, 29, 168, 124), (124, 168, 169, 125), (125, 169, 170, 126), (126, 170, 171, 127), (8, 131, 167, 28), (131, 130, 166, 167), (130, 129, 165, 166), (129, 128, 164, 165), (28, 167, 163, 26), (167, 166, 162, 163), (166, 165, 161, 162), (165, 164, 160, 161), (29, 27, 156, 168), (168, 156, 157, 169), (169, 157, 158, 170), (170, 158, 159, 171), (5, 21, 152, 116), (116, 152, 153, 117), (117, 153, 154, 118), (118, 154, 155, 119), (0, 43, 151, 20), (43, 109, 150, 151), (109, 110, 149, 150), (110, 111, 148, 149), (20, 151, 147, 16), (151, 150, 146, 147), (150, 149, 145, 146), (149, 148, 144, 145), (21, 17, 140, 152), (152, 140, 141, 153), (153, 141, 142, 154), (154, 142, 143, 155), (58, 13, 136, 188), (188, 136, 137, 189), (189, 137, 138, 190), (190, 138, 139, 191), (57, 195, 135, 12), (195, 194, 134, 135), (194, 193, 133, 134), (193, 192, 132, 133), (12, 135, 131, 8), (135, 134, 130, 131), (134, 133, 129, 130), (133, 132, 128, 129), (13, 10, 124, 136), (136, 124, 125, 137), (137, 125, 126, 138), (138, 126, 127, 139), (88, 5, 116, 212), (212, 116, 117, 213), (213, 117, 118, 214), (214, 118, 119, 215), (87, 7, 120, 216), (216, 120, 121, 217), (217, 121, 122, 218), (218, 122, 123, 219), (27, 4, 123, 156), (156, 123, 122, 157), (157, 122, 121, 158), (158, 121, 120, 159), (26, 163, 115, 2), (163, 162, 114, 115), (162, 161, 113, 114), (161, 160, 112, 113), (91, 94, 235, 234), (81, 79, 228, 229), (36, 91, 234, 221), (105, 108, 239, 238), (83, 81, 229, 230), (88, 34, 220, 233), (59, 105, 238, 224), (77, 36, 221, 226), (96, 98, 237, 236), (108, 62, 225, 239), (94, 39, 222, 235), (85, 59, 224, 231), (39, 78, 227, 222), (78, 77, 226, 227), (62, 86, 232, 225), (79, 41, 223, 228), (41, 96, 236, 223), (86, 85, 231, 232), (98, 88, 233, 237), (34, 83, 230, 220), (235, 222, 242, 255), (236, 237, 257, 256), (225, 232, 252, 245), (223, 236, 256, 243), (234, 235, 255, 254), (232, 231, 251, 252), (224, 238, 258, 244), (237, 233, 253, 257), (230, 229, 249, 250), (239, 225, 245, 259), (227, 226, 246, 247), (226, 221, 241, 246), (229, 228, 248, 249), (222, 227, 247, 242), (220, 230, 250, 240), (233, 220, 240, 253), (228, 223, 243, 248), (221, 234, 254, 241), (238, 239, 259, 258), (231, 224, 244, 251), (249, 248, 268, 269), (242, 247, 267, 262), (240, 250, 270, 260), (253, 240, 260, 273), (248, 243, 263, 268), (241, 254, 274, 261), (258, 259, 279, 278), (251, 244, 264, 271), (255, 242, 262, 275), (256, 257, 277, 276), (245, 252, 272, 265), (243, 256, 276, 263), (254, 255, 275, 274), (252, 251, 271, 272), (244, 258, 278, 264), (257, 253, 273, 277), (250, 249, 269, 270), (259, 245, 265, 279), (247, 246, 266, 267), (246, 241, 261, 266), (26, 69, 284, 280), (82, 28, 281, 285), (47, 82, 285, 283), (69, 44, 282, 284), (44, 47, 283, 282), (28, 26, 280, 281), (286, 290, 310, 309), (40, 53, 291, 288), (48, 18, 306, 307), (53, 73, 292, 291), (80, 42, 289, 293), (42, 40, 288, 289), (291, 292, 296, 295), (292, 310, 290, 294, 296), (293, 289, 298, 299), (287, 308, 293, 299, 297), (291, 295, 303, 302), (288, 291, 302, 300), (289, 288, 300, 301), (298, 289, 301, 304), (307, 306, 309, 310), (306, 305, 308, 309), (18, 22, 305, 306), (287, 286, 309, 308), (305, 80, 293, 308), (73, 307, 310, 292), (269, 268, 319, 320), (262, 267, 318, 313), (260, 270, 321, 311), (273, 260, 311, 324), (268, 263, 314, 319), (261, 274, 325, 312), (278, 279, 330, 329), (271, 264, 315, 322), (275, 262, 313, 326), (276, 277, 328, 327), (265, 272, 323, 316), (263, 276, 327, 314), (274, 275, 326, 325), (272, 271, 322, 323), (264, 278, 329, 315), (277, 273, 324, 328), (270, 269, 320, 321), (279, 265, 316, 330), (267, 266, 317, 318), (266, 261, 312, 317)])
_uv = me_plane.uv_layers.new(name='UVMap')
_uv.uv.foreach_set('vector', [0.8, 0.9847, 1.0, 0.9847, 1.0, 1.0, 0.8, 1.0, 0.8, 0.9847, 0.8, 1.0, 1.0, 1.0, 1.0, 0.9847, 1.0, 0.9847, 1.0, 0.9847, 1.0, 1.0, 1.0, 1.0, 0.0, 0.05828, 0.0, 0.05828, 0.0, 0.0, 0.0, 0.0, 0.2, 1.0, 0.2, 1.0, 0.0, 1.0, 0.0, 1.0, 0.8, 0.0, 0.8, 0.0, 1.0, 0.0, 1.0, 0.0, 0.0, 0.8792, 0.0, 0.8792, 0.0, 0.7117, 0.0, 0.7117, 1.0, 0.5767, 1.0, 0.5767, 1.0, 0.7117, 1.0, 0.7117, 0.8, 0.5767, 0.8, 0.7117, 1.0, 0.7117, 1.0, 0.5767, 0.8, 0.5767, 1.0, 0.5767, 1.0, 0.7117, 0.8, 0.7117, 0.8, 0.4274, 1.0, 0.4274, 1.0, 0.5767, 0.8, 0.5767, 0.8, 0.4274, 0.8, 0.5767, 1.0, 0.5767, 1.0, 0.4274, 1.0, 0.4274, 1.0, 0.4274, 1.0, 0.5767, 1.0, 0.5767, 0.0, 0.7117, 0.0, 0.7117, 0.0, 0.5767, 0.0, 0.5767, 1.0, 0.05828, 1.0, 0.05828, 1.0, 0.1718, 1.0, 0.1718, 0.8, 0.05828, 0.8, 0.1718, 1.0, 0.1718, 1.0, 0.05828, 0.8, 0.05828, 1.0, 0.05828, 1.0, 0.1718, 0.8, 0.1718, 0.0, 0.2118, 0.0, 0.2118, 0.0, 0.1718, 0.0, 0.1718, 0.8, 0.0, 1.0, 0.0, 1.0, 0.05828, 0.8, 0.05828, 0.8, 0.0, 0.8, 0.05828, 1.0, 0.05828, 1.0, 0.0, 1.0, 0.0, 1.0, 0.0, 1.0, 0.05828, 1.0, 0.05828, 0.0, 0.1718, 0.0, 0.1718, 0.0, 0.05828, 0.0, 0.05828, 0.0, 1.0, 0.0, 1.0, 0.0, 0.9847, 0.0, 0.9847, 1.0, 0.8792, 1.0, 0.8792, 1.0, 0.9847, 1.0, 0.9847, 0.8, 0.8792, 0.8, 0.9847, 1.0, 0.9847, 1.0, 0.8792, 0.8, 0.8792, 1.0, 0.8792, 1.0, 0.9847, 0.8, 0.9847, 0.8, 0.7117, 1.0, 0.7117, 1.0, 0.8792, 0.8, 0.8792, 0.8, 0.7117, 0.8, 0.8792, 1.0, 0.8792, 1.0, 0.7117, 1.0, 0.7117, 1.0, 0.7117, 1.0, 0.8792, 1.0, 0.8792, 0.0, 0.9847, 0.0, 0.9847, 0.0, 0.8792, 0.0, 0.8792, 1.0, 0.7117, 1.0, 0.7117, 1.0, 0.8792, 1.0, 0.8792, 1.0, 0.8792, 1.0, 0.8792, 1.0, 0.9847, 1.0, 0.9847, 0.0, 1.0, 0.0, 1.0, 0.0, 0.9847, 0.0, 0.9847, 0.6, 0.0, 0.6, 0.0, 0.8, 0.0, 0.8, 0.0, 1.0, 0.0, 1.0, 0.0, 1.0, 0.05828, 1.0, 0.05828, 0.0, 0.2118, 0.0, 0.2118, 0.0, 0.1718, 0.0, 0.1718, 0.4, 0.0, 0.4, 0.0, 0.6, 0.0, 0.6, 0.0, 1.0, 0.4274, 1.0, 0.4274, 1.0, 0.5767, 1.0, 0.5767, 1.0, 0.5767, 1.0, 0.5767, 1.0, 0.7117, 1.0, 0.7117, 0.0, 0.8792, 0.0, 0.8792, 0.0, 0.7117, 0.0, 0.7117, 0.8, 0.0, 0.8, 0.0, 1.0, 0.0, 1.0, 0.0, 0.2, 1.0, 0.2, 1.0, 0.0, 1.0, 0.0, 1.0, 0.2, 0.0, 0.2, 0.0, 0.4, 0.0, 0.4, 0.0, 1.0, 0.9847, 1.0, 0.9847, 1.0, 1.0, 1.0, 1.0, 0.0, 0.3052, 0.0, 0.3052, 0.0, 0.2118, 0.0, 0.2118, 0.0, 0.3052, 0.0, 0.3052, 0.0, 0.2118, 0.0, 0.2118, 1.0, 0.1718, 1.0, 0.1718, 1.0, 0.2118, 1.0, 0.2118, 0.8, 0.1718, 0.8, 0.2118, 1.0, 0.2118, 1.0, 0.1718, 0.8, 0.1718, 1.0, 0.1718, 1.0, 0.2118, 0.8, 0.2118, 0.0, 0.5767, 0.0, 0.5767, 0.0, 0.4274, 0.0, 0.4274, 0.0, 0.5767, 0.0, 0.5767, 0.0, 0.4274, 0.0, 0.4274, 1.0, 0.3052, 1.0, 0.3052, 1.0, 0.4274, 1.0, 0.4274, 1.0, 0.3052, 1.0, 0.3052, 1.0, 0.4274, 1.0, 0.4274, 0.8, 0.3052, 0.8, 0.4274, 1.0, 0.4274, 1.0, 0.3052, 0.8, 0.3052, 1.0, 0.3052, 1.0, 0.4274, 0.8, 0.4274, 0.8, 0.2118, 1.0, 0.2118, 1.0, 0.3052, 0.8, 0.3052, 0.8, 0.2118, 0.8, 0.3052, 1.0, 0.3052, 1.0, 0.2118, 1.0, 0.2118, 1.0, 0.2118, 1.0, 0.3052, 1.0, 0.3052, 1.0, 0.2118, 1.0, 0.2118, 1.0, 0.3052, 1.0, 0.3052, 0.0, 0.4274, 0.0, 0.4274, 0.0, 0.3052, 0.0, 0.3052, 0.0, 0.0, 0.0, 0.0, 0.2, 0.0, 0.2, 0.0, 1.0, 0.2118, 1.0, 0.2118, 1.0, 0.2118, 1.0, 0.3052, 1.0, 0.3052, 1.0, 0.3052, 1.0, 0.3052, 1.0, 0.4274, 1.0, 0.4274, 1.0, 0.9847, 1.0, 0.9847, 1.0, 1.0, 1.0, 1.0, 0.2, 1.0, 0.2, 1.0, 0.0, 1.0, 0.0, 1.0, 1.0, 0.5767, 1.0, 0.5767, 1.0, 0.7117, 1.0, 0.7117, 1.0, 0.4274, 1.0, 0.4274, 1.0, 0.5767, 1.0, 0.5767, 0.0, 1.0, 0.0, 1.0, 0.0, 0.9847, 0.0, 0.9847, 1.0, 0.8792, 1.0, 0.8792, 1.0, 0.9847, 1.0, 0.9847, 1.0, 0.7117, 1.0, 0.7117, 1.0, 0.8792, 1.0, 0.8792, 0.0, 0.4274, 0.0, 0.4274, 0.0, 0.3052, 0.0, 0.3052, 0.0, 0.5767, 0.0, 0.5767, 0.0, 0.4274, 0.0, 0.4274, 0.0, 0.3052, 0.0, 0.3052, 0.0, 0.2118, 0.0, 0.2118, 0.0, 0.05828, 0.0, 0.05828, 0.0, 0.0, 0.0, 0.0, 0.8, 0.0, 0.8, 0.0, 1.0, 0.0, 1.0, 0.0, 0.0, 0.8792, 0.0, 0.8792, 0.0, 0.7117, 0.0, 0.7117, 0.0, 0.7117, 0.0, 0.7117, 0.0, 0.5767, 0.0, 0.5767, 0.0, 0.2118, 0.0, 0.2118, 0.0, 0.1718, 0.0, 0.1718, 1.0, 0.0, 1.0, 0.0, 1.0, 0.05828, 1.0, 0.05828, 1.0, 0.05828, 0.0, 0.1718, 0.0, 0.1718, 0.0, 0.05828, 0.0, 0.05828, 0.4, 1.0, 0.4, 1.0, 0.2, 1.0, 0.2, 1.0, 1.0, 0.2118, 1.0, 0.2118, 1.0, 0.3052, 1.0, 0.3052, 1.0, 0.3052, 1.0, 0.3052, 1.0, 0.4274, 1.0, 0.4274, 0.0, 0.5767, 0.0, 0.5767, 0.0, 0.4274, 0.0, 0.4274, 1.0, 0.1718, 1.0, 0.1718, 1.0, 0.2118, 1.0, 0.2118, 0.0, 0.3052, 0.0, 0.3052, 0.0, 0.2118, 0.0, 0.2118, 0.0, 0.9847, 0.0, 0.9847, 0.0, 0.8792, 0.0, 0.8792, 1.0, 0.7117, 1.0, 0.7117, 1.0, 0.8792, 1.0, 0.8792, 1.0, 0.8792, 1.0, 0.8792, 1.0, 0.9847, 1.0, 0.9847, 0.0, 1.0, 0.0, 1.0, 0.0, 0.9847, 0.0, 0.9847, 0.6, 1.0, 0.6, 1.0, 0.4, 1.0, 0.4, 1.0, 1.0, 0.0, 1.0, 0.0, 1.0, 0.05828, 1.0, 0.05828, 0.0, 0.2118, 0.0, 0.2118, 0.0, 0.1718, 0.0, 0.1718, 1.0, 0.05828, 1.0, 0.05828, 1.0, 0.1718, 1.0, 0.1718, 0.8, 1.0, 0.8, 1.0, 0.6, 1.0, 0.6, 1.0, 1.0, 0.4274, 1.0, 0.4274, 1.0, 0.5767, 1.0, 0.5767, 1.0, 0.5767, 1.0, 0.5767, 1.0, 0.7117, 1.0, 0.7117, 0.0, 0.8792, 0.0, 0.8792, 0.0, 0.7117, 0.0, 0.7117, 0.8, 0.0, 0.8, 0.0, 1.0, 0.0, 1.0, 0.0, 0.2, 1.0, 0.2, 1.0, 0.0, 1.0, 0.0, 1.0, 1.0, 1.0, 1.0, 1.0, 0.8, 1.0, 0.8, 1.0, 1.0, 0.9847, 1.0, 0.9847, 1.0, 1.0, 1.0, 1.0, 0.0, 0.0, 0.0, 0.0, 0.2, 0.0, 0.2, 0.0, 0.2, 0.0, 0.2, 0.0, 0.4, 0.0, 0.4, 0.0, 0.4, 0.0, 0.4, 0.0, 0.6, 0.0, 0.6, 0.0, 0.6, 0.0, 0.6, 0.0, 0.8, 0.0, 0.8, 0.0, 1.0, 1.0, 1.0, 1.0, 0.8, 1.0, 0.8, 1.0, 0.8, 1.0, 0.8, 1.0, 0.6, 1.0, 0.6, 1.0, 0.6, 1.0, 0.6, 1.0, 0.4, 1.0, 0.4, 1.0, 0.4, 1.0, 0.4, 1.0, 0.2, 1.0, 0.2, 1.0, 0.0, 0.2118, 0.0, 0.3052, 0.2, 0.3052, 0.2, 0.2118, 0.2, 0.2118, 0.2, 0.3052, 0.4, 0.3052, 0.4, 0.2118, 0.4, 0.2118, 0.4, 0.3052, 0.6, 0.3052, 0.6, 0.2118, 0.6, 0.2118, 0.6, 0.3052, 0.8, 0.3052, 0.8, 0.2118, 0.0, 0.2118, 0.2, 0.2118, 0.2, 0.3052, 0.0, 0.3052, 0.2, 0.2118, 0.4, 0.2118, 0.4, 0.3052, 0.2, 0.3052, 0.4, 0.2118, 0.6, 0.2118, 0.6, 0.3052, 0.4, 0.3052, 0.6, 0.2118, 0.8, 0.2118, 0.8, 0.3052, 0.6, 0.3052, 0.0, 0.3052, 0.2, 0.3052, 0.2, 0.4274, 0.0, 0.4274, 0.2, 0.3052, 0.4, 0.3052, 0.4, 0.4274, 0.2, 0.4274, 0.4, 0.3052, 0.6, 0.3052, 0.6, 0.4274, 0.4, 0.4274, 0.6, 0.3052, 0.8, 0.3052, 0.8, 0.4274, 0.6, 0.4274, 0.0, 0.3052, 0.0, 0.4274, 0.2, 0.4274, 0.2, 0.3052, 0.2, 0.3052, 0.2, 0.4274, 0.4, 0.4274, 0.4, 0.3052, 0.4, 0.3052, 0.4, 0.4274, 0.6, 0.4274, 0.6, 0.3052, 0.6, 0.3052, 0.6, 0.4274, 0.8, 0.4274, 0.8, 0.3052, 0.0, 0.1718, 0.2, 0.1718, 0.2, 0.2118, 0.0, 0.2118, 0.2, 0.1718, 0.4, 0.1718, 0.4, 0.2118, 0.2, 0.2118, 0.4, 0.1718, 0.6, 0.1718, 0.6, 0.2118, 0.4, 0.2118, 0.6, 0.1718, 0.8, 0.1718, 0.8, 0.2118, 0.6, 0.2118, 0.0, 0.1718, 0.0, 0.2118, 0.2, 0.2118, 0.2, 0.1718, 0.2, 0.1718, 0.2, 0.2118, 0.4, 0.2118, 0.4, 0.1718, 0.4, 0.1718, 0.4, 0.2118, 0.6, 0.2118, 0.6, 0.1718, 0.6, 0.1718, 0.6, 0.2118, 0.8, 0.2118, 0.8, 0.1718, 1.0, 1.0, 1.0, 1.0, 0.8, 1.0, 0.8, 1.0, 0.8, 1.0, 0.8, 1.0, 0.6, 1.0, 0.6, 1.0, 0.6, 1.0, 0.6, 1.0, 0.4, 1.0, 0.4, 1.0, 0.4, 1.0, 0.4, 1.0, 0.2, 1.0, 0.2, 1.0, 0.0, 0.0, 0.0, 0.0, 0.2, 0.0, 0.2, 0.0, 0.2, 0.0, 0.2, 0.0, 0.4, 0.0, 0.4, 0.0, 0.4, 0.0, 0.4, 0.0, 0.6, 0.0, 0.6, 0.0, 0.6, 0.0, 0.6, 0.0, 0.8, 0.0, 0.8, 0.0, 0.0, 0.7117, 0.0, 0.8792, 0.2, 0.8792, 0.2, 0.7117, 0.2, 0.7117, 0.2, 0.8792, 0.4, 0.8792, 0.4, 0.7117, 0.4, 0.7117, 0.4, 0.8792, 0.6, 0.8792, 0.6, 0.7117, 0.6, 0.7117, 0.6, 0.8792, 0.8, 0.8792, 0.8, 0.7117, 0.0, 0.7117, 0.2, 0.7117, 0.2, 0.8792, 0.0, 0.8792, 0.2, 0.7117, 0.4, 0.7117, 0.4, 0.8792, 0.2, 0.8792, 0.4, 0.7117, 0.6, 0.7117, 0.6, 0.8792, 0.4, 0.8792, 0.6, 0.7117, 0.8, 0.7117, 0.8, 0.8792, 0.6, 0.8792, 0.0, 0.8792, 0.2, 0.8792, 0.2, 0.9847, 0.0, 0.9847, 0.2, 0.8792, 0.4, 0.8792, 0.4, 0.9847, 0.2, 0.9847, 0.4, 0.8792, 0.6, 0.8792, 0.6, 0.9847, 0.4, 0.9847, 0.6, 0.8792, 0.8, 0.8792, 0.8, 0.9847, 0.6, 0.9847, 0.0, 0.8792, 0.0, 0.9847, 0.2, 0.9847, 0.2, 0.8792, 0.2, 0.8792, 0.2, 0.9847, 0.4, 0.9847, 0.4, 0.8792, 0.4, 0.8792, 0.4, 0.9847, 0.6, 0.9847, 0.6, 0.8792, 0.6, 0.8792, 0.6, 0.9847, 0.8, 0.9847, 0.8, 0.8792, 0.0, 0.0, 0.0, 0.05828, 0.2, 0.05828, 0.2, 0.0, 0.2, 0.0, 0.2, 0.05828, 0.4, 0.05828, 0.4, 0.0, 0.4, 0.0, 0.4, 0.05828, 0.6, 0.05828, 0.6, 0.0, 0.6, 0.0, 0.6, 0.05828, 0.8, 0.05828, 0.8, 0.0, 0.0, 0.0, 0.2, 0.0, 0.2, 0.05828, 0.0, 0.05828, 0.2, 0.0, 0.4, 0.0, 0.4, 0.05828, 0.2, 0.05828, 0.4, 0.0, 0.6, 0.0, 0.6, 0.05828, 0.4, 0.05828, 0.6, 0.0, 0.8, 0.0, 0.8, 0.05828, 0.6, 0.05828, 0.0, 0.05828, 0.2, 0.05828, 0.2, 0.1718, 0.0, 0.1718, 0.2, 0.05828, 0.4, 0.05828, 0.4, 0.1718, 0.2, 0.1718, 0.4, 0.05828, 0.6, 0.05828, 0.6, 0.1718, 0.4, 0.1718, 0.6, 0.05828, 0.8, 0.05828, 0.8, 0.1718, 0.6, 0.1718, 0.0, 0.05828, 0.0, 0.1718, 0.2, 0.1718, 0.2, 0.05828, 0.2, 0.05828, 0.2, 0.1718, 0.4, 0.1718, 0.4, 0.05828, 0.4, 0.05828, 0.4, 0.1718, 0.6, 0.1718, 0.6, 0.05828, 0.6, 0.05828, 0.6, 0.1718, 0.8, 0.1718, 0.8, 0.05828, 0.0, 0.4274, 0.0, 0.5767, 0.2, 0.5767, 0.2, 0.4274, 0.2, 0.4274, 0.2, 0.5767, 0.4, 0.5767, 0.4, 0.4274, 0.4, 0.4274, 0.4, 0.5767, 0.6, 0.5767, 0.6, 0.4274, 0.6, 0.4274, 0.6, 0.5767, 0.8, 0.5767, 0.8, 0.4274, 0.0, 0.4274, 0.2, 0.4274, 0.2, 0.5767, 0.0, 0.5767, 0.2, 0.4274, 0.4, 0.4274, 0.4, 0.5767, 0.2, 0.5767, 0.4, 0.4274, 0.6, 0.4274, 0.6, 0.5767, 0.4, 0.5767, 0.6, 0.4274, 0.8, 0.4274, 0.8, 0.5767, 0.6, 0.5767, 0.0, 0.5767, 0.2, 0.5767, 0.2, 0.7117, 0.0, 0.7117, 0.2, 0.5767, 0.4, 0.5767, 0.4, 0.7117, 0.2, 0.7117, 0.4, 0.5767, 0.6, 0.5767, 0.6, 0.7117, 0.4, 0.7117, 0.6, 0.5767, 0.8, 0.5767, 0.8, 0.7117, 0.6, 0.7117, 0.0, 0.5767, 0.0, 0.7117, 0.2, 0.7117, 0.2, 0.5767, 0.2, 0.5767, 0.2, 0.7117, 0.4, 0.7117, 0.4, 0.5767, 0.4, 0.5767, 0.4, 0.7117, 0.6, 0.7117, 0.6, 0.5767, 0.6, 0.5767, 0.6, 0.7117, 0.8, 0.7117, 0.8, 0.5767, 0.0, 0.0, 0.0, 0.0, 0.2, 0.0, 0.2, 0.0, 0.2, 0.0, 0.2, 0.0, 0.4, 0.0, 0.4, 0.0, 0.4, 0.0, 0.4, 0.0, 0.6, 0.0, 0.6, 0.0, 0.6, 0.0, 0.6, 0.0, 0.8, 0.0, 0.8, 0.0, 1.0, 1.0, 1.0, 1.0, 0.8, 1.0, 0.8, 1.0, 0.8, 1.0, 0.8, 1.0, 0.6, 1.0, 0.6, 1.0, 0.6, 1.0, 0.6, 1.0, 0.4, 1.0, 0.4, 1.0, 0.4, 1.0, 0.4, 1.0, 0.2, 1.0, 0.2, 1.0, 0.0, 0.9847, 0.0, 1.0, 0.2, 1.0, 0.2, 0.9847, 0.2, 0.9847, 0.2, 1.0, 0.4, 1.0, 0.4, 0.9847, 0.4, 0.9847, 0.4, 1.0, 0.6, 1.0, 0.6, 0.9847, 0.6, 0.9847, 0.6, 1.0, 0.8, 1.0, 0.8, 0.9847, 0.0, 0.9847, 0.2, 0.9847, 0.2, 1.0, 0.0, 1.0, 0.2, 0.9847, 0.4, 0.9847, 0.4, 1.0, 0.2, 1.0, 0.4, 0.9847, 0.6, 0.9847, 0.6, 1.0, 0.4, 1.0, 0.6, 0.9847, 0.8, 0.9847, 0.8, 1.0, 0.6, 1.0, 0.0, 0.7117, 0.0, 0.5767, 0.0, 0.5767, 0.0, 0.7117, 0.0, 0.05828, 0.0, 0.1718, 0.0, 0.1718, 0.0, 0.05828, 0.0, 0.7117, 0.0, 0.7117, 0.0, 0.7117, 0.0, 0.7117, 0.0, 0.4274, 0.0, 0.3052, 0.0, 0.3052, 0.0, 0.4274, 0.0, 0.0, 0.0, 0.05828, 0.0, 0.05828, 0.0, 0.0, 0.0, 0.0, 0.0, 0.0, 0.0, 0.0, 0.0, 0.0, 0.0, 0.4274, 0.0, 0.4274, 0.0, 0.4274, 0.0, 0.4274, 0.0, 0.7117, 0.0, 0.7117, 0.0, 0.7117, 0.0, 0.7117, 0.0, 0.1718, 0.0, 0.05828, 0.0, 0.05828, 0.0, 0.1718, 0.0, 0.3052, 0.0, 0.3052, 0.0, 0.3052, 0.0, 0.3052, 0.0, 0.5767, 0.0, 0.5767, 0.0, 0.5767, 0.0, 0.5767, 0.0, 0.4274, 0.0, 0.4274, 0.0, 0.4274, 0.0, 0.4274, 0.0, 0.5767, 0.0, 0.5767, 0.0, 0.5767, 0.0, 0.5767, 0.0, 0.5767, 0.0, 0.7117, 0.0, 0.7117, 0.0, 0.5767, 0.0, 0.3052, 0.0, 0.3052, 0.0, 0.3052, 0.0, 0.3052, 0.0, 0.1718, 0.0, 0.1718, 0.0, 0.1718, 0.0, 0.1718, 0.0, 0.1718, 0.0, 0.1718, 0.0, 0.1718, 0.0, 0.1718, 0.0, 0.3052, 0.0, 0.4274, 0.0, 0.4274, 0.0, 0.3052, 0.0, 0.05828, 0.0, 0.0, 0.0, 0.0, 0.0, 0.05828, 0.0, 0.0, 0.0, 0.0, 0.0, 0.0, 0.0, 0.0, 0.0, 0.5767, 0.0, 0.5767, 0.0, 0.5767, 0.0, 0.5767, 0.0, 0.1718, 0.0, 0.05828, 0.0, 0.05828, 0.0, 0.1718, 0.0, 0.3052, 0.0, 0.3052, 0.0, 0.3052, 0.0, 0.3052, 0.0, 0.1718, 0.0, 0.1718, 0.0, 0.1718, 0.0, 0.1718, 0.0, 0.7117, 0.0, 0.5767, 0.0, 0.5767, 0.0, 0.7117, 0.0, 0.3052, 0.0, 0.4274, 0.0, 0.4274, 0.0, 0.3052, 0.0, 0.4274, 0.0, 0.4274, 0.0, 0.4274, 0.0, 0.4274, 0.0, 0.05828, 0.0, 0.0, 0.0, 0.0, 0.0, 0.05828, 0.0, 0.0, 0.0, 0.05828, 0.0, 0.05828, 0.0, 0.0, 0.0, 0.3052, 0.0, 0.3052, 0.0, 0.3052, 0.0, 0.3052, 0.0, 0.5767, 0.0, 0.7117, 0.0, 0.7117, 0.0, 0.5767, 0.0, 0.7117, 0.0, 0.7117, 0.0, 0.7117, 0.0, 0.7117, 0.0, 0.05828, 0.0, 0.1718, 0.0, 0.1718, 0.0, 0.05828, 0.0, 0.5767, 0.0, 0.5767, 0.0, 0.5767, 0.0, 0.5767, 0.0, 0.0, 0.0, 0.0, 0.0, 0.0, 0.0, 0.0, 0.0, 0.0, 0.0, 0.0, 0.0, 0.0, 0.0, 0.0, 0.0, 0.1718, 0.0, 0.1718, 0.0, 0.1718, 0.0, 0.1718, 0.0, 0.7117, 0.0, 0.7117, 0.0, 0.7117, 0.0, 0.7117, 0.0, 0.4274, 0.0, 0.3052, 0.0, 0.3052, 0.0, 0.4274, 0.0, 0.4274, 0.0, 0.4274, 0.0, 0.4274, 0.0, 0.4274, 0.0, 0.05828, 0.0, 0.1718, 0.0, 0.1718, 0.0, 0.05828, 0.0, 0.5767, 0.0, 0.5767, 0.0, 0.5767, 0.0, 0.5767, 0.0, 0.0, 0.0, 0.0, 0.0, 0.0, 0.0, 0.0, 0.0, 0.0, 0.0, 0.0, 0.0, 0.0, 0.0, 0.0, 0.0, 0.1718, 0.0, 0.1718, 0.0, 0.1718, 0.0, 0.1718, 0.0, 0.7117, 0.0, 0.7117, 0.0, 0.7117, 0.0, 0.7117, 0.0, 0.4274, 0.0, 0.3052, 0.0, 0.3052, 0.0, 0.4274, 0.0, 0.4274, 0.0, 0.4274, 0.0, 0.4274, 0.0, 0.4274, 0.0, 0.5767, 0.0, 0.5767, 0.0, 0.5767, 0.0, 0.5767, 0.0, 0.1718, 0.0, 0.05828, 0.0, 0.05828, 0.0, 0.1718, 0.0, 0.3052, 0.0, 0.3052, 0.0, 0.3052, 0.0, 0.3052, 0.0, 0.1718, 0.0, 0.1718, 0.0, 0.1718, 0.0, 0.1718, 0.0, 0.7117, 0.0, 0.5767, 0.0, 0.5767, 0.0, 0.7117, 0.0, 0.3052, 0.0, 0.4274, 0.0, 0.4274, 0.0, 0.3052, 0.0, 0.4274, 0.0, 0.4274, 0.0, 0.4274, 0.0, 0.4274, 0.0, 0.05828, 0.0, 0.0, 0.0, 0.0, 0.0, 0.05828, 0.0, 0.0, 0.0, 0.05828, 0.0, 0.05828, 0.0, 0.0, 0.0, 0.3052, 0.0, 0.3052, 0.0, 0.3052, 0.0, 0.3052, 0.0, 0.5767, 0.0, 0.7117, 0.0, 0.7117, 0.0, 0.5767, 0.0, 0.7117, 0.0, 0.7117, 0.0, 0.7117, 0.0, 0.7117, 0.0, 0.9847, 0.0, 0.9847, 0.0, 0.9847, 0.0, 0.9847, 0.0, 0.8792, 0.0, 0.8792, 0.0, 0.8792, 0.0, 0.8792, 0.0, 0.8792, 0.0, 0.8792, 0.0, 0.8792, 0.0, 0.8792, 0.0, 0.9847, 0.0, 0.9847, 0.0, 0.9847, 0.0, 0.9847, 0.0, 0.9847, 0.0, 0.8792, 0.0, 0.8792, 0.0, 0.9847, 0.0, 0.8792, 0.0, 0.9847, 0.0, 0.9847, 0.0, 0.8792, 0.0, 0.0, 0.0, 0.0, 0.0, 0.0, 0.0, 0.0, 1.0, 0.1718, 1.0, 0.2118, 1.0, 0.2118, 1.0, 0.1718, 1.0, 0.2118, 1.0, 0.1718, 1.0, 0.1718, 1.0, 0.2118, 1.0, 0.2118, 1.0, 0.2118, 1.0, 0.2118, 1.0, 0.2118, 1.0, 0.05828, 1.0, 0.05828, 1.0, 0.05828, 1.0, 0.05828, 1.0, 0.05828, 1.0, 0.1718, 1.0, 0.1718, 1.0, 0.05828, 1.0, 0.2118, 1.0, 0.2118, 1.0, 0.2118, 1.0, 0.2118, 1.0, 0.2118, 1.0, 0.2118, 1.0, 0.2118, 1.0, 0.2118, 1.0, 0.2118, 1.0, 0.05828, 1.0, 0.05828, 1.0, 0.05828, 1.0, 0.05828, 1.0, 0.05828, 1.0, 0.05828, 1.0, 0.05828, 1.0, 0.05828, 1.0, 0.05828, 1.0, 0.2118, 1.0, 0.2118, 1.0, 0.2118, 1.0, 0.2118, 1.0, 0.1718, 1.0, 0.2118, 1.0, 0.2118, 1.0, 0.1718, 1.0, 0.05828, 1.0, 0.1718, 1.0, 0.1718, 1.0, 0.05828, 1.0, 0.05828, 1.0, 0.05828, 1.0, 0.05828, 1.0, 0.05828, 1.0, 0.2118, 1.0, 0.1718, 1.0, 0.1718, 1.0, 0.2118, 1.0, 0.1718, 1.0, 0.05828, 1.0, 0.05828, 1.0, 0.1718, 1.0, 0.1718, 1.0, 0.05828, 1.0, 0.05828, 1.0, 0.1718, 0.0, 0.0, 0.0, 0.0, 0.0, 0.0, 0.0, 0.0, 1.0, 0.05828, 1.0, 0.05828, 1.0, 0.05828, 1.0, 0.05828, 1.0, 0.2118, 1.0, 0.2118, 1.0, 0.2118, 1.0, 0.2118, 0.0, 0.05828, 0.0, 0.1718, 0.0, 0.1718, 0.0, 0.05828, 0.0, 0.5767, 0.0, 0.5767, 0.0, 0.5767, 0.0, 0.5767, 0.0, 0.0, 0.0, 0.0, 0.0, 0.0, 0.0, 0.0, 0.0, 0.0, 0.0, 0.0, 0.0, 0.0, 0.0, 0.0, 0.0, 0.1718, 0.0, 0.1718, 0.0, 0.1718, 0.0, 0.1718, 0.0, 0.7117, 0.0, 0.7117, 0.0, 0.7117, 0.0, 0.7117, 0.0, 0.4274, 0.0, 0.3052, 0.0, 0.3052, 0.0, 0.4274, 0.0, 0.4274, 0.0, 0.4274, 0.0, 0.4274, 0.0, 0.4274, 0.0, 0.5767, 0.0, 0.5767, 0.0, 0.5767, 0.0, 0.5767, 0.0, 0.1718, 0.0, 0.05828, 0.0, 0.05828, 0.0, 0.1718, 0.0, 0.3052, 0.0, 0.3052, 0.0, 0.3052, 0.0, 0.3052, 0.0, 0.1718, 0.0, 0.1718, 0.0, 0.1718, 0.0, 0.1718, 0.0, 0.7117, 0.0, 0.5767, 0.0, 0.5767, 0.0, 0.7117, 0.0, 0.3052, 0.0, 0.4274, 0.0, 0.4274, 0.0, 0.3052, 0.0, 0.4274, 0.0, 0.4274, 0.0, 0.4274, 0.0, 0.4274, 0.0, 0.05828, 0.0, 0.0, 0.0, 0.0, 0.0, 0.05828, 0.0, 0.0, 0.0, 0.05828, 0.0, 0.05828, 0.0, 0.0, 0.0, 0.3052, 0.0, 0.3052, 0.0, 0.3052, 0.0, 0.3052, 0.0, 0.5767, 0.0, 0.7117, 0.0, 0.7117, 0.0, 0.5767, 0.0, 0.7117, 0.0, 0.7117, 0.0, 0.7117, 0.0, 0.7117])
me_plane.update()
me_plane_002 = bpy.data.meshes.new('Plane.002')
me_plane_002.from_pydata([(4.396, -2.6, 0.0), (4.396, -3.092, 0.0), (4.396, -2.597, 1.985), (4.396, -3.092, 1.985), (4.396, -2.297, 0.0), (4.396, -2.297, 1.985), (4.396, -2.297, 1.0), (4.396, -3.092, 1.0), (4.396, -2.597, 1.0), (4.435, -2.6, 0.0), (4.435, -3.092, 0.0), (4.435, -2.597, 1.985), (4.435, -3.092, 1.985), (4.435, -2.297, 0.0), (4.435, -2.297, 1.985), (4.435, -2.297, 1.0), (4.435, -3.092, 1.0), (4.435, -2.599, 1.0)], [], [(0, 8, 6, 4), (2, 5, 6, 8), (0, 1, 7, 8), (2, 8, 7, 3), (17, 11, 12, 16), (1, 0, 9, 10), (7, 1, 10, 16), (2, 3, 12, 11), (0, 4, 13, 9), (5, 2, 11, 14), (4, 6, 15, 13), (6, 5, 14, 15), (3, 7, 16, 12), (9, 17, 16, 10), (15, 14, 11, 17), (13, 15, 17, 9)])
_uv = me_plane_002.uv_layers.new(name='UVMap')
_uv.uv.foreach_set('vector', [1.0, 0.1718, 0.0, 0.0, 1.0, 0.2118, 1.0, 0.2118, 1.0, 0.1718, 1.0, 0.2118, 1.0, 0.2118, 0.0, 0.0, 1.0, 0.1718, 1.0, 0.05828, 1.0, 0.05828, 0.0, 0.0, 1.0, 0.1718, 0.0, 0.0, 1.0, 0.05828, 1.0, 0.05828, 1.0, 0.1534, 1.0, 0.1718, 1.0, 0.05828, 1.0, 0.05828, 1.0, 0.05828, 1.0, 0.1718, 1.0, 0.1718, 1.0, 0.05828, 1.0, 0.05828, 1.0, 0.05828, 1.0, 0.05828, 1.0, 0.05828, 1.0, 0.1718, 1.0, 0.05828, 1.0, 0.05828, 1.0, 0.1718, 1.0, 0.1718, 1.0, 0.2118, 1.0, 0.2118, 1.0, 0.1718, 1.0, 0.2118, 1.0, 0.1718, 1.0, 0.1718, 1.0, 0.2118, 1.0, 0.2118, 1.0, 0.2118, 1.0, 0.2118, 1.0, 0.2118, 1.0, 0.2118, 1.0, 0.2118, 1.0, 0.2118, 1.0, 0.2118, 1.0, 0.05828, 1.0, 0.05828, 1.0, 0.05828, 1.0, 0.05828, 1.0, 0.1718, 1.0, 0.1534, 1.0, 0.05828, 1.0, 0.05828, 1.0, 0.2118, 1.0, 0.2118, 1.0, 0.1718, 1.0, 0.1534, 1.0, 0.2118, 1.0, 0.2118, 1.0, 0.1534, 1.0, 0.1718])
me_plane_002.update()
me_plane_008 = bpy.data.meshes.new('Plane.008')
me_plane_008.from_pydata([(-0.5702, -1.14, 0.7814), (-0.5633, -1.133, 0.7883), (0.5702, -1.14, 0.7814), (0.5633, -1.133, 0.7883), (-0.5633, 1.133, 0.7883), (-0.5702, 1.14, 0.7814), (0.5702, 1.14, 0.7814), (0.5633, 1.133, 0.7883), (-0.5633, -1.133, 0.7313), (-0.5702, -1.14, 0.7382), (0.5633, -1.133, 0.7313), (0.5702, -1.14, 0.7382), (-0.5702, 1.14, 0.7382), (-0.5633, 1.133, 0.7313), (0.5633, 1.133, 0.7313), (0.5702, 1.14, 0.7382)], [], [(5, 0, 1, 4), (0, 2, 3, 1), (2, 6, 7, 3), (6, 5, 4, 7), (13, 8, 9, 12), (8, 10, 11, 9), (10, 14, 15, 11), (14, 13, 12, 15), (0, 5, 12, 9), (1, 3, 7, 4), (2, 0, 9, 11), (6, 2, 11, 15), (5, 6, 15, 12), (8, 13, 14, 10)])
_uv = me_plane_008.uv_layers.new(name='UVMap')
_uv.uv.foreach_set('vector', [0.0, 1.0, 0.0, 0.0, 0.006069, 0.003034, 0.006069, 0.997, 0.0, 0.0, 1.0, 0.0, 0.9939, 0.003034, 0.006069, 0.003034, 1.0, 0.0, 1.0, 1.0, 0.9939, 0.997, 0.9939, 0.003034, 1.0, 1.0, 0.0, 1.0, 0.006069, 0.997, 0.9939, 0.997, 0.006069, 0.997, 0.006069, 0.003034, 0.0, 0.0, 0.0, 1.0, 0.006069, 0.003034, 0.9939, 0.003034, 1.0, 0.0, 0.0, 0.0, 0.9939, 0.003034, 0.9939, 0.997, 1.0, 1.0, 1.0, 0.0, 0.9939, 0.997, 0.006069, 0.997, 0.0, 1.0, 1.0, 1.0, 0.0, 0.0, 0.0, 1.0, 0.0, 1.0, 0.0, 0.0, 0.006069, 0.003034, 0.9939, 0.003034, 0.9939, 0.997, 0.006069, 0.997, 1.0, 0.0, 0.0, 0.0, 0.0, 0.0, 1.0, 0.0, 1.0, 1.0, 1.0, 0.0, 1.0, 0.0, 1.0, 1.0, 0.0, 1.0, 1.0, 1.0, 1.0, 1.0, 0.0, 1.0, 0.006069, 0.003034, 0.006069, 0.997, 0.9939, 0.997, 0.9939, 0.003034])
me_plane_008.materials.append(mat_tableboard)
me_plane_008.update()
me_vert_001 = bpy.data.meshes.new('Vert.001')
me_vert_001.from_pydata([(0.5004, -0.598, -0.01507), (0.3156, -0.8304, 0.7358), (0.2338, -0.8304, 0.7358), (0.09676, -1.027, 0.009746), (0.0, -1.027, 0.009746)], [(0, 1), (1, 2), (2, 3), (3, 4)], [])
me_vert_001.materials.append(mat_tablelegs)
me_vert_001.update()
me_cube_002 = bpy.data.meshes.new('Cube.002')
me_cube_002.from_pydata([(0.4163, -0.6623, -0.02257), (0.4345, -0.679, 0.08267), (0.4163, -0.5268, -0.02257), (0.4345, -0.58, 0.08267), (0.5518, -0.6623, -0.02257), (0.5336, -0.679, 0.08267), (0.5518, -0.5268, -0.02257), (0.5336, -0.58, 0.08267)], [], [(0, 1, 3, 2), (2, 3, 7, 6), (6, 7, 5, 4), (4, 5, 1, 0), (2, 6, 4, 0), (7, 3, 1, 5)])
me_cube_002.polygons.foreach_set('use_smooth', [True] * 6)
_k = set([(0, 2), (0, 4), (2, 6), (4, 6)])
me_cube_002.attributes.new('sharp_edge', 'BOOLEAN', 'EDGE').data.foreach_set('value', [ (min(e.vertices), max(e.vertices)) in _k for e in me_cube_002.edges])
_k = {(0, 2): 0.78496, (2, 6): 0.78496, (4, 6): 0.78496, (0, 4): 0.78496}
me_cube_002.attributes.new('crease_edge', 'FLOAT', 'EDGE').data.foreach_set('value', [_k.get((min(e.vertices), max(e.vertices)), 0.0) for e in me_cube_002.edges])
_uv = me_cube_002.uv_layers.new(name='UVMap')
_uv.uv.foreach_set('vector', [0.375, 0.0, 0.625, 0.0, 0.625, 0.25, 0.375, 0.25, 0.375, 0.25, 0.625, 0.25, 0.625, 0.5, 0.375, 0.5, 0.375, 0.5, 0.625, 0.5, 0.625, 0.75, 0.375, 0.75, 0.375, 0.75, 0.625, 0.75, 0.625, 1.0, 0.375, 1.0, 0.125, 0.5, 0.375, 0.5, 0.375, 0.75, 0.125, 0.75, 0.625, 0.5, 0.875, 0.5, 0.875, 0.75, 0.625, 0.75])
me_cube_002.materials.append(mat_feet)
me_cube_002.update()

# ---- objects
ob_objects = bpy.data.objects.new('OBJECTS', None)
ob_plane = bpy.data.objects.new('Plane', me_plane_003)
ob_plane_001 = bpy.data.objects.new('Plane.001', me_plane_004)
ob_plane_002 = bpy.data.objects.new('Plane.002', me_plane_006)
ob_objects_001 = bpy.data.objects.new('OBJECTS.001', None)
ob_plane_003 = bpy.data.objects.new('Plane.003', me_plane_003)
ob_plane_004 = bpy.data.objects.new('Plane.004', me_plane_004)
ob_plane_005 = bpy.data.objects.new('Plane.005', me_plane_006)
ob_objects_002 = bpy.data.objects.new('OBJECTS.002', None)
ob_plane_006 = bpy.data.objects.new('Plane.006', me_plane_003)
ob_plane_007 = bpy.data.objects.new('Plane.007', me_plane_004)
ob_plane_008 = bpy.data.objects.new('Plane.008', me_plane_006)
ob_objects_004 = bpy.data.objects.new('OBJECTS.004', None)
ob_objects_003 = bpy.data.objects.new('OBJECTS.003', None)
ob_cube = bpy.data.objects.new('Cube', me_cube)
ob_cube_001 = bpy.data.objects.new('Cube.001', me_cube_001)
ob_vert = bpy.data.objects.new('Vert', me_vert)
ob_roomdraft_001 = bpy.data.objects.new('RoomDraft.001', me_plane_001)
ob_roomdraft_003 = bpy.data.objects.new('RoomDraft.003', me_plane_007)
ob_roomdraft = bpy.data.objects.new('RoomDraft', me_plane)
ob_roomdraft_002 = bpy.data.objects.new('RoomDraft.002', me_plane_002)
ob_camera = bpy.data.objects.new('Camera', cam_camera)
ob_empty = bpy.data.objects.new('Empty', None)
ob_empty_001 = bpy.data.objects.new('Empty.001', None)
ob_light = bpy.data.objects.new('Light', light_light)
ob_plane_009 = bpy.data.objects.new('Plane.009', me_plane_008)
ob_legs = bpy.data.objects.new('legs', me_vert_001)
ob_empty_002 = bpy.data.objects.new('Empty.002', None)
ob_feet = bpy.data.objects.new('feet', me_cube_002)
ob_table = bpy.data.objects.new('Table', None)

# ---- transforms, parenting, visibility, modifiers, constraints
ob_objects.location = (-4.4, -1.133, 1.654)
ob_objects.scale = (0.7918, 0.7414, 0.8194)
ob_objects.show_name = True
ob_objects.show_in_front = True
ob_plane.parent = ob_objects
ob_plane.matrix_parent_inverse = Matrix(((1.0, -0.0, 0.0, 0.005056), (-0.0, 1.0, -0.0, 0.00197), (-0.0, -0.0, 1.0, 0.0006803), (-0.0, 0.0, -0.0, 1.0)))
ob_plane.location = (0.0, 0.0, 0.0)
ob_plane.rotation_euler = (-0.0, 1.571, 0.0)
ob_plane.scale = (0.616, -0.03111, 0.4376)
_m = ob_plane.modifiers.new('Solidify', 'SOLIDIFY')
_m.thickness = 0.14
_m.use_even_offset = True
ob_plane_001.parent = ob_objects
ob_plane_001.matrix_parent_inverse = Matrix(((1.0, -0.0, 0.0, 0.005056), (-0.0, 1.0, -0.0, 0.00197), (-0.0, -0.0, 1.0, 0.0006803), (-0.0, 0.0, -0.0, 1.0)))
ob_plane_001.location = (0.007601, 0.0, 0.0)
ob_plane_001.rotation_euler = (1.571, -0.0, 1.571)
ob_plane_001.scale = (0.5356, 1.0, 1.0)
_m = ob_plane_001.modifiers.new('Solidify', 'SOLIDIFY')
_m.thickness = 0.09
_m.use_even_offset = True
ob_plane_002.parent = ob_objects
ob_plane_002.matrix_parent_inverse = Matrix(((1.0, -0.0, 0.0, 0.005056), (-0.0, 1.0, -0.0, 0.00197), (-0.0, -0.0, 1.0, 0.0006803), (-0.0, 0.0, -0.0, 1.0)))
ob_plane_002.location = (-0.02277, -0.005911, -0.002041)
ob_plane_002.rotation_euler = (1.571, -0.0, 1.571)
ob_plane_002.scale = (0.5356, 1.0, 0.5404)
_m = ob_plane_002.modifiers.new('Solidify', 'SOLIDIFY')
_m.thickness = 0.04
_m.use_even_offset = True
ob_objects_001.location = (-4.4, -3.048, 1.654)
ob_objects_001.scale = (0.7918, 0.7414, 0.8194)
ob_objects_001.show_name = True
ob_objects_001.show_in_front = True
ob_plane_003.parent = ob_objects_001
ob_plane_003.matrix_parent_inverse = Matrix(((1.0, -0.0, 0.0, 0.005056), (-0.0, 1.0, -0.0, 0.00197), (-0.0, -0.0, 1.0, 0.0006803), (-0.0, 0.0, -0.0, 1.0)))
ob_plane_003.location = (0.0, 0.0, 0.0)
ob_plane_003.rotation_euler = (-0.0, 1.571, 0.0)
ob_plane_003.scale = (0.616, -0.03111, 0.4376)
_m = ob_plane_003.modifiers.new('Solidify', 'SOLIDIFY')
_m.thickness = 0.14
_m.use_even_offset = True
ob_plane_004.parent = ob_objects_001
ob_plane_004.matrix_parent_inverse = Matrix(((1.0, -0.0, 0.0, 0.005056), (-0.0, 1.0, -0.0, 0.00197), (-0.0, -0.0, 1.0, 0.0006803), (-0.0, 0.0, -0.0, 1.0)))
ob_plane_004.location = (0.007601, 0.0, 0.0)
ob_plane_004.rotation_euler = (1.571, -0.0, 1.571)
ob_plane_004.scale = (0.5356, 1.0, 1.0)
_m = ob_plane_004.modifiers.new('Solidify', 'SOLIDIFY')
_m.thickness = 0.09
_m.use_even_offset = True
ob_plane_005.parent = ob_objects_001
ob_plane_005.matrix_parent_inverse = Matrix(((1.0, -0.0, 0.0, 0.005056), (-0.0, 1.0, -0.0, 0.00197), (-0.0, -0.0, 1.0, 0.0006803), (-0.0, 0.0, -0.0, 1.0)))
ob_plane_005.location = (-0.02277, -0.005911, -0.002041)
ob_plane_005.rotation_euler = (1.571, -0.0, 1.571)
ob_plane_005.scale = (0.5356, 1.0, 0.5404)
_m = ob_plane_005.modifiers.new('Solidify', 'SOLIDIFY')
_m.thickness = 0.04
_m.use_even_offset = True
ob_objects_002.location = (-4.4, 0.9253, 1.654)
ob_objects_002.scale = (0.7918, 0.7414, 0.8194)
ob_objects_002.show_name = True
ob_objects_002.show_in_front = True
ob_plane_006.parent = ob_objects_002
ob_plane_006.matrix_parent_inverse = Matrix(((1.0, -0.0, 0.0, 0.005056), (-0.0, 1.0, -0.0, 0.00197), (-0.0, -0.0, 1.0, 0.0006803), (-0.0, 0.0, -0.0, 1.0)))
ob_plane_006.location = (0.0, 0.0, 0.0)
ob_plane_006.rotation_euler = (-0.0, 1.571, 0.0)
ob_plane_006.scale = (0.616, -0.03111, 0.4376)
_m = ob_plane_006.modifiers.new('Solidify', 'SOLIDIFY')
_m.thickness = 0.14
_m.use_even_offset = True
ob_plane_007.parent = ob_objects_002
ob_plane_007.matrix_parent_inverse = Matrix(((1.0, -0.0, 0.0, 0.005056), (-0.0, 1.0, -0.0, 0.00197), (-0.0, -0.0, 1.0, 0.0006803), (-0.0, 0.0, -0.0, 1.0)))
ob_plane_007.location = (0.007601, 0.0, 0.0)
ob_plane_007.rotation_euler = (1.571, -0.0, 1.571)
ob_plane_007.scale = (0.5356, 1.0, 1.0)
_m = ob_plane_007.modifiers.new('Solidify', 'SOLIDIFY')
_m.thickness = 0.09
_m.use_even_offset = True
ob_plane_008.parent = ob_objects_002
ob_plane_008.matrix_parent_inverse = Matrix(((1.0, -0.0, 0.0, 0.005056), (-0.0, 1.0, -0.0, 0.00197), (-0.0, -0.0, 1.0, 0.0006803), (-0.0, 0.0, -0.0, 1.0)))
ob_plane_008.location = (-0.02277, -0.005911, -0.002041)
ob_plane_008.rotation_euler = (1.571, -0.0, 1.571)
ob_plane_008.scale = (0.5356, 1.0, 0.5404)
_m = ob_plane_008.modifiers.new('Solidify', 'SOLIDIFY')
_m.thickness = 0.04
_m.use_even_offset = True
ob_objects_004.location = (-0.6192, 0.4443, 0.1633)
ob_objects_004.show_name = True
ob_objects_004.show_in_front = True
ob_objects_003.parent = ob_objects_004
ob_objects_003.matrix_parent_inverse = Matrix(((1.0, -0.0, 0.0, 0.6192), (-0.0, 1.0, -0.0, -0.4443), (0.0, 0.0, 1.0, -0.1633), (-0.0, 0.0, -0.0, 1.0)))
ob_objects_003.location = (-4.071, 2.666, 0.9799)
ob_objects_003.scale = (0.1054, 0.1054, 0.1054)
ob_objects_003.show_name = True
ob_objects_003.show_in_front = True
ob_cube.parent = ob_objects_003
ob_cube.matrix_parent_inverse = Matrix(((1.0, -0.0, 0.0, -0.0254), (-0.0, 1.0, -0.0, 0.0), (0.0, -0.0, 1.0, -0.0), (-0.0, 0.0, -0.0, 1.0)))
ob_cube.location = (0.0, 0.0, 0.0)
ob_cube.scale = (0.1879, 0.3597, 1.0)
_m = ob_cube.modifiers.new('Smooth by Angle', 'NODES')
_m.node_group = ng_smooth_by_angle
_gi = [s.identifier for s in ng_smooth_by_angle.interface.items_tree if s.item_type == 'SOCKET' and s.in_out == 'INPUT']
_m[_gi[1]] = 0.8411  # Angle
_m.use_pin_to_last = True
_m.show_group_selector = False
ob_cube_001.parent = ob_objects_003
ob_cube_001.matrix_parent_inverse = Matrix(((1.0, -0.0, 0.0, -0.0254), (-0.0, 1.0, -0.0, 0.0), (0.0, -0.0, 1.0, -0.0), (-0.0, 0.0, -0.0, 1.0)))
ob_cube_001.location = (0.0, 0.0, 0.0)
ob_cube_001.scale = (0.2621, 0.2621, 0.2621)
_m = ob_cube_001.modifiers.new('Subdivision', 'SUBSURF')
_m = ob_cube_001.modifiers.new('Mirror', 'MIRROR')
_m.use_axis = (False, True, False)
ob_vert.parent = ob_objects_003
ob_vert.matrix_parent_inverse = Matrix(((1.0, -0.0, 0.0, -0.0254), (-0.0, 1.0, -0.0, 0.0), (0.0, -0.0, 1.0, -0.0), (-0.0, 0.0, -0.0, 1.0)))
ob_vert.location = (0.07621, 0.0, 0.0)
_m = ob_vert.modifiers.new('Skin', 'SKIN')
_m.use_smooth_shade = True
_m = ob_vert.modifiers.new('Subdivision', 'SUBSURF')
ob_roomdraft_001.parent = ob_objects_004
ob_roomdraft_001.matrix_parent_inverse = Matrix(((1.0, -0.0, 0.0, 0.6192), (-0.0, 1.0, -0.0, -0.4443), (0.0, 0.0, 1.0, -0.1633), (-0.0, 0.0, -0.0, 1.0)))
ob_roomdraft_001.location = (0.1496, 0.0, 0.0)
_m = ob_roomdraft_001.modifiers.new('Solidify', 'SOLIDIFY')
_m.thickness = -0.066
_m.use_even_offset = True
ob_roomdraft_003.parent = ob_objects_004
ob_roomdraft_003.matrix_parent_inverse = Matrix(((1.0, -0.0, 0.0, 0.6192), (-0.0, 1.0, -0.0, -0.4443), (0.0, 0.0, 1.0, -0.1633), (-0.0, 0.0, -0.0, 1.0)))
ob_roomdraft_003.location = (0.1299, 0.0, 0.0)
_m = ob_roomdraft_003.modifiers.new('Solidify', 'SOLIDIFY')
_m.thickness = -0.013
_m.use_even_offset = True
ob_roomdraft.location = (0.1496, 0.0, 0.0)
ob_roomdraft_002.location = (0.14, 0.0, 0.04572)
ob_roomdraft_002.scale = (1.002, 1.002, 0.9799)
ob_camera.location = (7.359, -6.926, 4.958)
ob_camera.rotation_euler = (1.109, 0.0, 0.8149)
ob_camera.lock_rotations_4d = False
ob_camera.empty_display_type = 'ARROWS'
ob_camera.color = (0.0, 0.0, 0.0, 0.0)
ob_camera.display_type = 'WIRE'
ob_camera.lineart.crease_threshold = 0.0
ob_empty.location = (5.906, -1.821, -1.843)
ob_empty.rotation_euler = (0.0, -0.0, -1.553)
ob_empty.scale = (8.065, 8.065, 8.065)
ob_empty.empty_display_type = 'IMAGE'
ob_empty.empty_display_size = 5.0
ob_empty_001.location = (-3.2, 0.293, 1.112)
ob_empty_001.rotation_euler = (1.571, -0.0, 1.571)
ob_empty_001.empty_display_type = 'IMAGE'
ob_empty_001.empty_display_size = 4.987
ob_empty_001.empty_image_offset = (-0.5013, -0.5)
ob_light.location = (4.076, 1.005, 5.904)
ob_light.rotation_euler = (0.6503, 0.05522, 1.866)
ob_light.lock_rotations_4d = False
ob_light.empty_display_type = 'ARROWS'
ob_light.color = (0.0, 0.0, 0.0, 0.0)
ob_light.lineart.crease_threshold = 0.0
ob_plane_009.parent = ob_table
ob_plane_009.matrix_parent_inverse = Matrix(((1.0, -0.0, 0.0, 3.419), (-0.0, 1.0, -0.0, -0.7614), (0.0, 0.0, 1.0, -0.00312), (-0.0, 0.0, -0.0, 1.0)))
ob_plane_009.location = (-3.419, 0.7614, 0.01024)
ob_legs.parent = ob_table
ob_legs.matrix_parent_inverse = Matrix(((1.0, -0.0, 0.0, 3.419), (-0.0, 1.0, -0.0, -0.7614), (0.0, 0.0, 1.0, -0.00312), (-0.0, 0.0, -0.0, 1.0)))
ob_legs.location = (-3.419, 0.7614, -0.0004379)
_m = ob_legs.modifiers.new('Mirror', 'MIRROR')
_m.use_axis = (True, True, False)
_m.use_clip = True
_m = ob_legs.modifiers.new('Skin', 'SKIN')
_m.use_smooth_shade = True
_m = ob_legs.modifiers.new('Subdivision', 'SUBSURF')
ob_empty_002.location = (-1.539, -0.5813, 0.3829)
ob_empty_002.rotation_euler = (2.384e-07, 8.742e-08, 3.276)
ob_empty_002.scale = (0.2969, 0.2969, 0.2969)
ob_empty_002.empty_display_type = 'IMAGE'
ob_empty_002.empty_display_size = 5.0
ob_empty_002.empty_image_depth = 'BACK'
ob_empty_002.show_empty_image_perspective = False
ob_empty_002.empty_image_side = 'FRONT'
ob_feet.parent = ob_table
ob_feet.matrix_parent_inverse = Matrix(((1.0, -0.0, 0.0, 3.419), (-0.0, 1.0, -0.0, -0.7614), (0.0, 0.0, 1.0, -0.00312), (-0.0, 0.0, -0.0, 1.0)))
ob_feet.location = (-3.419, 0.7614, -0.0004379)
_m = ob_feet.modifiers.new('Mirror', 'MIRROR')
_m.use_axis = (True, True, False)
_m = ob_feet.modifiers.new('Subdivision', 'SUBSURF')
ob_table.location = (-3.419, 0.7614, 0.00312)
ob_table.empty_display_size = 1.14
ob_table.show_name = True
ob_table.show_in_front = True

# ---- collection membership
col_room.objects.link(ob_objects)
col_room.objects.link(ob_plane)
col_room.objects.link(ob_plane_001)
col_room.objects.link(ob_plane_002)
col_room.objects.link(ob_objects_001)
col_room.objects.link(ob_plane_003)
col_room.objects.link(ob_plane_004)
col_room.objects.link(ob_plane_005)
col_room.objects.link(ob_objects_002)
col_room.objects.link(ob_plane_006)
col_room.objects.link(ob_plane_007)
col_room.objects.link(ob_plane_008)
col_room.objects.link(ob_objects_004)
col_room.objects.link(ob_objects_003)
col_room.objects.link(ob_cube)
col_room.objects.link(ob_cube_001)
col_room.objects.link(ob_vert)
col_room.objects.link(ob_roomdraft_001)
col_room.objects.link(ob_roomdraft_003)
col_room.objects.link(ob_roomdraft)
col_room.objects.link(ob_roomdraft_002)
col_references.objects.link(ob_camera)
col_references.objects.link(ob_empty)
col_references.objects.link(ob_empty_001)
col_references.objects.link(ob_light)
col_collection_4.objects.link(ob_plane_009)
col_collection_4.objects.link(ob_legs)
col_collection_4.objects.link(ob_empty_002)
col_collection_4.objects.link(ob_feet)
col_collection_4.objects.link(ob_table)
def _layer_coll(name, lc=None):
    lc = lc or bpy.context.view_layer.layer_collection
    for c in lc.children:
        if c.name == name: return c
        r = _layer_coll(name, c)
        if r: return r
_layer_coll('References').exclude = True

# ---- scene / render settings (as saved in the file)
scene.camera = ob_camera
scene.frame_start = 1; scene.frame_end = 250; scene.frame_set(3)
scene.render.engine = 'BLENDER_EEVEE_NEXT'
bpy.context.view_layer.update()
